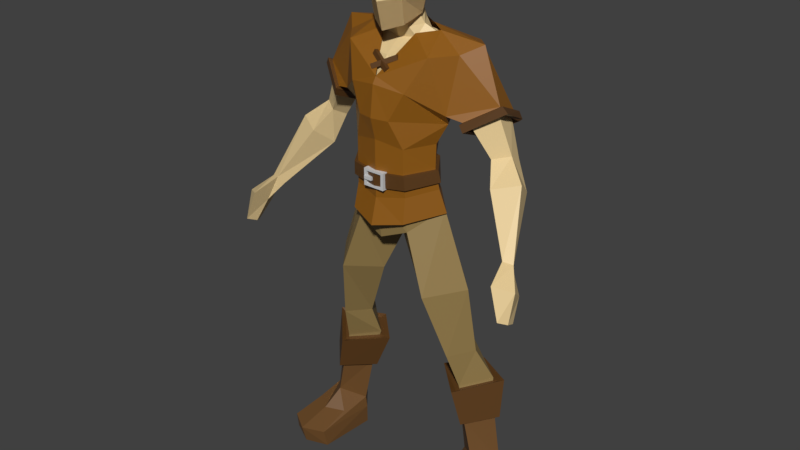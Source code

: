 # Source: grunt-weights.blend  (saved by Blender 4.3.34; exported with 4.5.12 LTS)
import bpy
from mathutils import Matrix  # noqa: F401  (used for matrix-valued properties, if any)

bpy.ops.wm.read_factory_settings(use_empty=True)
scene = bpy.context.scene
scene.name = 'Scene'

# ---- collections
col_collection_1 = bpy.data.collections.new('Collection 1'); scene.collection.children.link(col_collection_1)

# ---- materials (node trees are filled in below, after node groups)
mat_material_005 = bpy.data.materials.new('Material.005')
mat_main = bpy.data.materials.new('Main')
mat_material = bpy.data.materials.new('Material')
mat_main_001 = bpy.data.materials.new('Main.001')
mat_material_001 = bpy.data.materials.new('Material.001')
mat_material_002 = bpy.data.materials.new('Material.002')
mat_material_003 = bpy.data.materials.new('Material.003')

# ---- material node trees
mat_material_005.use_nodes = True; mat_material_005.node_tree.nodes.clear()
_N = mat_material_005.node_tree.nodes; _L = mat_material_005.node_tree.links
n0 = _N.new('ShaderNodeBsdfPrincipled'); n0.name = 'Principled BSDF'; n0.location = (10, 300)
n0.inputs[0].default_value = (0.8002, 0.6019, 0.301, 1.0)
n1 = _N.new('ShaderNodeOutputMaterial'); n1.name = 'Material Output'; n1.location = (300, 300)
_L.new(n0.outputs[0], n1.inputs[0])
n1.is_active_output = True
mat_main.use_nodes = True; mat_main.node_tree.nodes.clear()
_N = mat_main.node_tree.nodes; _L = mat_main.node_tree.links
n0 = _N.new('ShaderNodeBsdfPrincipled'); n0.name = 'Principled BSDF'; n0.location = (10, 300)
n0.inputs[0].default_value = (0.1576, 0.07159, 0.01912, 1.0)
n1 = _N.new('ShaderNodeOutputMaterial'); n1.name = 'Material Output'; n1.location = (300, 300)
_L.new(n0.outputs[0], n1.inputs[0])
n1.is_active_output = True
mat_material.use_nodes = True; mat_material.node_tree.nodes.clear()
_N = mat_material.node_tree.nodes; _L = mat_material.node_tree.links
n0 = _N.new('ShaderNodeBsdfPrincipled'); n0.name = 'Principled BSDF'; n0.location = (10, 300)
n0.inputs[0].default_value = (0.1051, 0.04281, 0.007601, 1.0)
n1 = _N.new('ShaderNodeOutputMaterial'); n1.name = 'Material Output'; n1.location = (300, 300)
_L.new(n0.outputs[0], n1.inputs[0])
n1.is_active_output = True
mat_main_001.use_nodes = True; mat_main_001.node_tree.nodes.clear()
_N = mat_main_001.node_tree.nodes; _L = mat_main_001.node_tree.links
n0 = _N.new('ShaderNodeBsdfPrincipled'); n0.name = 'Principled BSDF'; n0.location = (10, 300)
n0.inputs[0].default_value = (0.2956, 0.2018, 0.0713, 1.0)
n1 = _N.new('ShaderNodeOutputMaterial'); n1.name = 'Material Output'; n1.location = (300, 300)
_L.new(n0.outputs[0], n1.inputs[0])
n1.is_active_output = True
mat_material_001.use_nodes = True; mat_material_001.node_tree.nodes.clear()
_N = mat_material_001.node_tree.nodes; _L = mat_material_001.node_tree.links
n0 = _N.new('ShaderNodeBsdfPrincipled'); n0.name = 'Principled BSDF'; n0.location = (10, 300)
n0.inputs[0].default_value = (0.274, 0.1009, 0.003066, 1.0)
n1 = _N.new('ShaderNodeOutputMaterial'); n1.name = 'Material Output'; n1.location = (300, 300)
_L.new(n0.outputs[0], n1.inputs[0])
n1.is_active_output = True
mat_material_002.use_nodes = True; mat_material_002.node_tree.nodes.clear()
_N = mat_material_002.node_tree.nodes; _L = mat_material_002.node_tree.links
n0 = _N.new('ShaderNodeBsdfPrincipled'); n0.name = 'Principled BSDF'; n0.location = (10, 300)
n0.inputs[0].default_value = (0.1046, 0.04231, 0.007499, 1.0)
n1 = _N.new('ShaderNodeOutputMaterial'); n1.name = 'Material Output'; n1.location = (300, 300)
_L.new(n0.outputs[0], n1.inputs[0])
n1.is_active_output = True
mat_material_003.use_nodes = True; mat_material_003.node_tree.nodes.clear()
_N = mat_material_003.node_tree.nodes; _L = mat_material_003.node_tree.links
n0 = _N.new('ShaderNodeBsdfPrincipled'); n0.name = 'Principled BSDF'; n0.location = (10, 300)
n0.inputs[0].default_value = (0.6266, 0.6266, 0.6266, 1.0)
n1 = _N.new('ShaderNodeOutputMaterial'); n1.name = 'Material Output'; n1.location = (300, 300)
_L.new(n0.outputs[0], n1.inputs[0])
n1.is_active_output = True

# ---- world
world_world = bpy.data.worlds.new('World'); scene.world = world_world
world_world.color = (0.05088, 0.05088, 0.05088)
world_world.use_sun_shadow = False
world_world.sun_shadow_jitter_overblur = 0.0
world_world.cycles.sampling_method = 'MANUAL'

# ---- meshes
me_cube_001 = bpy.data.meshes.new('Cube.001')
me_cube_001.from_pydata([(0.0, -0.6882, 4.381), (0.0, -0.5339, 4.626), (0.206, -0.2363, 4.89), (0.0, 0.05338, 4.764), (0.3566, -0.1931, 4.805), (0.0, -0.363, 4.756), (0.0, -0.4373, 4.938), (0.0, 0.01324, 4.826), (0.0, -0.3999, 4.847), (0.0, -0.05491, 4.938), (0.2088, -0.2831, 4.999), (0.1631, -0.2737, 4.981), (0.0, -0.09226, 5.028), (0.0, -0.5442, 5.674), (0.0, -0.2675, 5.718), (0.2292, -0.2736, 5.654), (0.0, -0.01063, 5.636), (0.0, -0.05445, 5.138), (0.0, -0.6011, 4.863), (0.0, 0.05849, 5.362), (0.305, -0.3164, 5.276), (0.0, -0.6757, 5.146), (0.1594, -0.07641, 5.641), (0.1984, -0.1986, 5.198), (0.1146, -0.1362, 5.004), (0.177, -0.05392, 5.371), (0.7667, -0.1199, 4.741), (0.1783, -0.09894, 4.816), (0.1146, -0.09885, 4.914), (0.1146, -0.4008, 4.959), (0.1783, -0.3234, 4.775), (0.1726, -0.499, 4.924), (0.1146, -0.3635, 4.869), (0.4375, -0.4828, 4.657), (0.1863, -0.5462, 5.182), (0.1726, -0.4781, 5.669), (0.1054, -0.2695, 5.696), (0.0, 0.06804, 5.48), (0.2903, -0.2958, 5.465), (0.0, -0.6354, 5.433), (0.1682, -0.02803, 5.487), (0.1814, -0.53, 5.457), (0.2834, -0.627, 4.343), (0.9866, -0.23, 3.755), (1.141, -0.1218, 3.792), (0.9529, -0.05772, 3.664), (1.107, 0.05043, 3.701), (0.5439, 0.1157, 4.687), (0.7767, -0.3299, 4.113), (0.9814, -0.1618, 4.235), (0.7567, -0.06329, 3.964), (0.9614, 0.1057, 4.086), (1.107, -0.4004, 3.548), (1.354, -0.2602, 3.611), (1.023, -0.1798, 3.375), (1.27, -0.03581, 3.438), (1.429, -0.6276, 3.014), (1.528, -0.5912, 2.993), (1.391, -0.5715, 2.931), (1.49, -0.5351, 2.91), (1.609, -0.934, 2.583), (1.675, -0.8548, 2.548), (1.644, -0.7293, 2.488), (1.591, -0.8085, 2.523), (1.523, -0.6965, 2.75), (1.502, -0.9004, 2.903), (1.681, -0.7761, 2.844), (1.594, -0.5722, 2.69), (0.0, -0.4373, 4.938), (0.2088, -0.2831, 4.999), (0.1631, -0.2737, 4.981), (0.0, -0.6011, 4.863), (0.305, -0.3164, 5.276), (0.0, -0.6757, 5.146), (0.1146, -0.4008, 4.959), (0.1726, -0.499, 4.924), (0.1863, -0.5462, 5.182), (0.2088, -0.2831, 4.999), (0.1631, -0.2737, 4.981), (0.1146, -0.4008, 4.959), (0.0, -0.4373, 4.938), (0.305, -0.3164, 5.276), (0.0, -0.6757, 5.146), (0.1863, -0.5462, 5.182)], [], [(1, 30, 5), (42, 1, 0), (27, 2, 4), (2, 24, 11), (5, 32, 8), (38, 22, 15), (32, 6, 8), (14, 22, 16), (41, 13, 39), (6, 31, 18), (24, 10, 11), (31, 21, 18), (10, 23, 20), (24, 17, 23), (40, 19, 37), (25, 17, 19), (24, 9, 12), (28, 7, 9), (3, 27, 47), (30, 2, 32), (29, 10, 31), (32, 11, 29), (33, 4, 30), (34, 10, 20), (41, 20, 38), (22, 36, 15), (15, 36, 35), (14, 35, 36), (20, 23, 25), (35, 38, 15), (40, 16, 22), (34, 39, 21), (25, 38, 20), (51, 45, 50), (43, 54, 52), (50, 43, 48), (51, 44, 46), (43, 49, 48), (55, 58, 54), (44, 55, 46), (45, 55, 54), (44, 52, 53), (64, 60, 65), (54, 56, 52), (53, 56, 57), (55, 57, 59), (63, 61, 60), (66, 60, 61), (67, 61, 62), (67, 63, 64), (59, 64, 58), (59, 66, 67), (57, 65, 66), (56, 64, 65), (1, 33, 30), (42, 33, 1), (27, 28, 2), (26, 27, 4), (2, 28, 24), (5, 30, 32), (38, 40, 22), (32, 29, 6), (14, 36, 22), (41, 35, 13), (6, 29, 31), (24, 23, 10), (31, 34, 21), (24, 12, 17), (40, 25, 19), (25, 23, 17), (24, 28, 9), (28, 27, 7), (7, 27, 3), (27, 26, 47), (30, 4, 2), (29, 11, 10), (32, 2, 11), (34, 31, 10), (41, 34, 20), (14, 13, 35), (35, 41, 38), (40, 37, 16), (34, 41, 39), (25, 40, 38), (51, 46, 45), (43, 45, 54), (50, 45, 43), (51, 49, 44), (43, 44, 49), (55, 59, 58), (44, 53, 55), (45, 46, 55), (44, 43, 52), (64, 63, 60), (54, 58, 56), (53, 52, 56), (55, 53, 57), (63, 62, 61), (66, 65, 60), (67, 66, 61), (67, 62, 63), (59, 67, 64), (59, 57, 66), (57, 56, 65), (56, 58, 64), (68, 71, 75), (75, 71, 73), (74, 75, 69), (76, 72, 69), (68, 75, 74), (75, 73, 76), (74, 69, 70), (76, 69, 75), (76, 73, 82, 83), (70, 69, 77, 78), (74, 70, 78, 79), (69, 72, 81, 77), (68, 74, 79, 80), (72, 76, 83, 81)])
_ca = me_cube_001.color_attributes.new('Attribute', 'BYTE_COLOR', 'CORNER')
_ca.data.foreach_set('color', [1.0, 1.0, 1.0, 1.0, 1.0, 1.0, 1.0, 1.0, 1.0, 1.0, 1.0, 1.0, 1.0, 1.0, 1.0, 1.0, 1.0, 1.0, 1.0, 1.0, 1.0, 1.0, 1.0, 1.0, 1.0, 1.0, 1.0, 1.0, 1.0, 1.0, 1.0, 1.0, 1.0, 1.0, 1.0, 1.0, 1.0, 1.0, 1.0, 1.0, 1.0, 1.0, 1.0, 1.0, 1.0, 1.0, 1.0, 1.0, 1.0, 1.0, 1.0, 1.0, 1.0, 1.0, 1.0, 1.0, 1.0, 1.0, 1.0, 1.0, 1.0, 1.0, 1.0, 1.0, 1.0, 1.0, 1.0, 1.0, 1.0, 1.0, 1.0, 1.0, 1.0, 1.0, 1.0, 1.0, 1.0, 1.0, 1.0, 1.0, 1.0, 1.0, 1.0, 1.0, 1.0, 1.0, 1.0, 1.0, 1.0, 1.0, 1.0, 1.0, 1.0, 1.0, 1.0, 1.0, 1.0, 1.0, 1.0, 1.0, 1.0, 1.0, 1.0, 1.0, 1.0, 1.0, 1.0, 1.0, 1.0, 1.0, 1.0, 1.0, 1.0, 1.0, 1.0, 1.0, 1.0, 1.0, 1.0, 1.0, 1.0, 1.0, 1.0, 1.0, 1.0, 1.0, 1.0, 1.0, 1.0, 1.0, 1.0, 1.0, 1.0, 1.0, 1.0, 1.0, 1.0, 1.0, 1.0, 1.0, 1.0, 1.0, 1.0, 1.0, 1.0, 1.0, 1.0, 1.0, 1.0, 1.0, 1.0, 1.0, 1.0, 1.0, 1.0, 1.0, 1.0, 1.0, 1.0, 1.0, 1.0, 1.0, 1.0, 1.0, 1.0, 1.0, 1.0, 1.0, 1.0, 1.0, 1.0, 1.0, 1.0, 1.0, 1.0, 1.0, 1.0, 1.0, 1.0, 1.0, 1.0, 1.0, 1.0, 1.0, 1.0, 1.0, 1.0, 1.0, 1.0, 1.0, 1.0, 1.0, 1.0, 1.0, 1.0, 1.0, 1.0, 1.0, 1.0, 1.0, 1.0, 1.0, 1.0, 1.0, 1.0, 1.0, 1.0, 1.0, 1.0, 1.0, 1.0, 1.0, 1.0, 1.0, 1.0, 1.0, 1.0, 1.0, 1.0, 1.0, 1.0, 1.0, 1.0, 1.0, 1.0, 1.0, 1.0, 1.0, 1.0, 1.0, 1.0, 1.0, 1.0, 1.0, 1.0, 1.0, 1.0, 1.0, 1.0, 1.0, 1.0, 1.0, 1.0, 1.0, 1.0, 1.0, 1.0, 1.0, 1.0, 1.0, 1.0, 1.0, 1.0, 1.0, 1.0, 1.0, 1.0, 1.0, 1.0, 1.0, 1.0, 1.0, 1.0, 1.0, 1.0, 1.0, 1.0, 1.0, 1.0, 1.0, 1.0, 1.0, 1.0, 1.0, 1.0, 1.0, 1.0, 1.0, 1.0, 1.0, 1.0, 1.0, 1.0, 1.0, 1.0, 1.0, 1.0, 1.0, 1.0, 1.0, 1.0, 1.0, 1.0, 1.0, 1.0, 1.0, 1.0, 1.0, 1.0, 1.0, 1.0, 1.0, 1.0, 1.0, 1.0, 1.0, 1.0, 1.0, 1.0, 1.0, 1.0, 1.0, 1.0, 1.0, 1.0, 1.0, 1.0, 1.0, 1.0, 1.0, 1.0, 1.0, 1.0, 1.0, 1.0, 1.0, 1.0, 1.0, 1.0, 1.0, 1.0, 1.0, 1.0, 1.0, 1.0, 1.0, 1.0, 1.0, 1.0, 1.0, 1.0, 1.0, 1.0, 1.0, 1.0, 1.0, 1.0, 1.0, 1.0, 1.0, 1.0, 1.0, 1.0, 1.0, 1.0, 1.0, 1.0, 1.0, 1.0, 1.0, 1.0, 1.0, 1.0, 1.0, 1.0, 1.0, 1.0, 1.0, 1.0, 1.0, 1.0, 1.0, 1.0, 1.0, 1.0, 1.0, 1.0, 1.0, 1.0, 1.0, 1.0, 1.0, 1.0, 1.0, 1.0, 1.0, 1.0, 1.0, 1.0, 1.0, 1.0, 1.0, 1.0, 1.0, 1.0, 1.0, 1.0, 1.0, 1.0, 1.0, 1.0, 1.0, 1.0, 1.0, 1.0, 1.0, 1.0, 1.0, 1.0, 1.0, 1.0, 1.0, 1.0, 1.0, 1.0, 1.0, 1.0, 1.0, 1.0, 1.0, 1.0, 1.0, 1.0, 1.0, 1.0, 1.0, 1.0, 1.0, 1.0, 1.0, 1.0, 1.0, 1.0, 1.0, 1.0, 1.0, 1.0, 1.0, 1.0, 1.0, 1.0, 1.0, 1.0, 1.0, 1.0, 1.0, 1.0, 1.0, 1.0, 1.0, 1.0, 1.0, 1.0, 1.0, 1.0, 1.0, 1.0, 1.0, 1.0, 1.0, 1.0, 1.0, 1.0, 1.0, 1.0, 1.0, 1.0, 1.0, 1.0, 1.0, 1.0, 1.0, 1.0, 1.0, 1.0, 1.0, 1.0, 1.0, 1.0, 1.0, 1.0, 1.0, 1.0, 1.0, 1.0, 1.0, 1.0, 1.0, 1.0, 1.0, 1.0, 1.0, 1.0, 1.0, 1.0, 1.0, 1.0, 1.0, 1.0, 1.0, 1.0, 1.0, 1.0, 1.0, 1.0, 1.0, 1.0, 1.0, 1.0, 1.0, 1.0, 1.0, 1.0, 1.0, 1.0, 1.0, 1.0, 1.0, 1.0, 1.0, 1.0, 1.0, 1.0, 1.0, 1.0, 1.0, 1.0, 1.0, 1.0, 1.0, 1.0, 1.0, 1.0, 1.0, 1.0, 1.0, 1.0, 1.0, 1.0, 1.0, 1.0, 1.0, 1.0, 1.0, 1.0, 1.0, 1.0, 1.0, 1.0, 1.0, 1.0, 1.0, 1.0, 1.0, 1.0, 1.0, 1.0, 1.0, 1.0, 1.0, 1.0, 1.0, 1.0, 1.0, 1.0, 1.0, 1.0, 1.0, 1.0, 1.0, 1.0, 1.0, 1.0, 1.0, 1.0, 1.0, 1.0, 1.0, 1.0, 1.0, 1.0, 1.0, 1.0, 1.0, 1.0, 1.0, 1.0, 1.0, 1.0, 1.0, 1.0, 1.0, 1.0, 1.0, 1.0, 1.0, 1.0, 1.0, 1.0, 1.0, 1.0, 1.0, 1.0, 1.0, 1.0, 1.0, 1.0, 1.0, 1.0, 1.0, 1.0, 1.0, 1.0, 1.0, 1.0, 1.0, 1.0, 1.0, 1.0, 1.0, 1.0, 1.0, 1.0, 1.0, 1.0, 1.0, 1.0, 1.0, 1.0, 1.0, 1.0, 1.0, 1.0, 1.0, 1.0, 1.0, 1.0, 1.0, 1.0, 1.0, 1.0, 1.0, 1.0, 1.0, 1.0, 1.0, 1.0, 1.0, 1.0, 1.0, 1.0, 1.0, 1.0, 1.0, 1.0, 1.0, 1.0, 1.0, 1.0, 1.0, 1.0, 1.0, 1.0, 1.0, 1.0, 1.0, 1.0, 1.0, 1.0, 1.0, 1.0, 1.0, 1.0, 1.0, 1.0, 1.0, 1.0, 1.0, 1.0, 1.0, 1.0, 1.0, 1.0, 1.0, 1.0, 1.0, 1.0, 1.0, 1.0, 1.0, 1.0, 1.0, 1.0, 1.0, 1.0, 1.0, 1.0, 1.0, 1.0, 1.0, 1.0, 1.0, 1.0, 1.0, 1.0, 1.0, 1.0, 1.0, 1.0, 1.0, 1.0, 1.0, 1.0, 1.0, 1.0, 1.0, 1.0, 1.0, 1.0, 1.0, 1.0, 1.0, 1.0, 1.0, 1.0, 1.0, 1.0, 1.0, 1.0, 1.0, 1.0, 1.0, 1.0, 1.0, 1.0, 1.0, 1.0, 1.0, 1.0, 1.0, 1.0, 1.0, 1.0, 1.0, 1.0, 1.0, 1.0, 1.0, 1.0, 1.0, 1.0, 1.0, 1.0, 1.0, 1.0, 1.0, 1.0, 1.0, 1.0, 1.0, 1.0, 1.0, 1.0, 1.0, 1.0, 1.0, 1.0, 1.0, 1.0, 1.0, 1.0, 1.0, 1.0, 1.0, 1.0, 1.0, 1.0, 1.0, 1.0, 1.0, 1.0, 1.0, 1.0, 1.0, 1.0, 1.0, 1.0, 1.0, 1.0, 1.0, 1.0, 1.0, 1.0, 1.0, 1.0, 1.0, 1.0, 1.0, 1.0, 1.0, 1.0, 1.0, 1.0, 1.0, 1.0, 1.0, 1.0, 1.0, 1.0, 1.0, 1.0, 1.0, 1.0, 1.0, 1.0, 1.0, 1.0, 1.0, 1.0, 1.0, 1.0, 1.0, 1.0, 1.0, 1.0, 1.0, 1.0, 1.0, 1.0, 1.0, 1.0, 1.0, 1.0, 1.0, 1.0, 1.0, 1.0, 1.0, 1.0, 1.0, 1.0, 1.0, 1.0, 1.0, 1.0, 1.0, 1.0, 1.0, 1.0, 1.0, 1.0, 1.0, 1.0, 1.0, 1.0, 1.0, 1.0, 1.0, 1.0, 1.0, 1.0, 1.0, 1.0, 1.0, 1.0, 1.0, 1.0, 1.0, 1.0, 1.0, 1.0, 1.0, 1.0, 1.0, 1.0, 1.0, 1.0, 1.0, 1.0, 1.0, 1.0, 1.0, 1.0, 1.0, 1.0, 1.0, 1.0, 1.0, 1.0, 1.0, 1.0, 1.0, 1.0, 1.0, 1.0, 1.0, 1.0, 1.0, 1.0, 1.0, 1.0, 1.0, 1.0, 1.0, 1.0, 1.0, 1.0, 1.0, 1.0, 1.0, 1.0, 1.0, 1.0, 1.0, 1.0, 1.0, 1.0, 1.0, 1.0, 1.0, 1.0, 1.0, 1.0, 1.0, 1.0, 1.0, 1.0, 1.0, 1.0, 1.0, 1.0, 1.0, 1.0, 1.0, 1.0, 1.0, 1.0, 1.0, 1.0, 1.0, 1.0, 1.0, 1.0, 1.0, 1.0, 1.0, 1.0, 1.0, 1.0, 1.0, 1.0, 1.0, 1.0, 1.0, 1.0, 1.0, 1.0, 1.0, 1.0, 1.0, 1.0, 1.0, 1.0, 1.0, 1.0, 1.0, 1.0, 1.0, 1.0, 1.0, 1.0, 1.0, 1.0, 1.0, 1.0, 1.0, 1.0, 1.0, 1.0, 1.0, 1.0, 1.0, 1.0, 1.0, 1.0, 1.0, 1.0, 1.0, 1.0, 1.0, 1.0, 1.0, 1.0, 1.0, 1.0, 1.0, 1.0, 1.0, 1.0, 1.0, 1.0, 1.0, 1.0, 1.0, 1.0, 1.0, 1.0, 1.0, 1.0, 1.0, 1.0, 1.0, 1.0, 1.0, 1.0, 1.0, 1.0, 1.0, 1.0, 1.0, 1.0, 1.0, 1.0, 1.0, 1.0, 1.0, 1.0, 1.0, 1.0, 1.0, 1.0, 1.0, 1.0, 1.0, 1.0, 1.0, 1.0, 1.0, 1.0, 1.0, 1.0, 1.0, 1.0, 1.0, 1.0, 1.0, 1.0, 1.0, 1.0, 1.0, 1.0, 1.0, 1.0, 1.0, 1.0, 1.0, 1.0, 1.0, 1.0, 1.0, 1.0, 1.0, 1.0, 1.0, 1.0, 1.0, 1.0, 1.0, 1.0, 1.0, 1.0, 1.0, 1.0, 1.0, 1.0, 1.0, 1.0, 1.0, 1.0, 1.0, 1.0, 1.0, 1.0, 1.0, 1.0, 1.0, 1.0, 1.0, 1.0, 1.0, 1.0, 1.0, 1.0, 1.0, 1.0, 1.0, 1.0, 1.0, 1.0, 1.0, 1.0, 1.0, 1.0, 1.0, 1.0, 1.0, 1.0, 1.0, 1.0, 1.0, 1.0, 1.0, 1.0, 1.0, 1.0, 1.0, 1.0, 1.0, 1.0, 1.0, 1.0, 1.0, 1.0, 1.0, 1.0, 1.0, 1.0, 1.0, 1.0, 1.0, 1.0, 1.0, 1.0, 1.0, 1.0, 1.0, 1.0, 1.0, 1.0, 1.0, 1.0, 1.0, 1.0, 1.0, 1.0, 1.0, 1.0, 1.0, 1.0, 1.0, 1.0, 1.0, 1.0, 1.0, 1.0, 1.0, 1.0, 1.0, 1.0, 1.0, 1.0, 1.0, 1.0, 1.0, 1.0, 1.0, 1.0, 1.0, 1.0, 1.0, 1.0, 1.0, 1.0, 1.0, 1.0, 1.0, 1.0, 1.0, 1.0, 1.0, 1.0, 1.0, 1.0, 1.0, 1.0, 1.0, 1.0, 1.0, 1.0, 1.0, 1.0, 1.0, 1.0, 1.0, 1.0, 1.0, 1.0, 1.0, 1.0, 1.0, 1.0, 1.0, 1.0, 1.0, 1.0, 1.0, 1.0, 1.0, 1.0, 1.0, 1.0, 1.0, 1.0, 1.0, 1.0, 1.0, 1.0, 1.0, 1.0, 1.0, 1.0, 1.0, 1.0, 1.0, 1.0, 1.0, 1.0, 1.0, 1.0, 1.0, 1.0, 1.0, 1.0, 1.0, 1.0, 1.0, 1.0, 1.0, 1.0, 1.0, 1.0, 1.0, 1.0, 1.0, 1.0, 1.0, 1.0, 1.0, 1.0, 1.0, 1.0, 1.0, 1.0, 1.0, 1.0, 1.0, 1.0, 1.0, 1.0, 1.0, 1.0, 1.0, 1.0, 1.0, 1.0, 1.0, 1.0, 1.0, 1.0, 1.0, 1.0, 1.0, 1.0, 1.0, 1.0, 1.0, 1.0, 1.0, 1.0, 1.0, 1.0, 1.0, 1.0, 1.0, 1.0, 1.0, 1.0, 1.0, 1.0, 1.0, 1.0, 1.0, 1.0, 1.0, 1.0, 1.0, 1.0, 1.0, 1.0, 1.0, 1.0, 1.0, 1.0, 1.0, 1.0, 1.0, 1.0, 1.0, 1.0, 1.0, 1.0, 1.0, 1.0, 1.0, 1.0, 1.0, 1.0, 1.0, 1.0, 1.0, 1.0, 1.0, 1.0, 1.0, 1.0, 1.0, 1.0, 1.0, 1.0, 1.0, 1.0, 1.0, 1.0, 1.0, 1.0, 1.0, 1.0, 1.0, 1.0, 1.0, 1.0, 1.0, 1.0, 1.0, 1.0, 1.0, 1.0, 1.0, 1.0, 1.0, 1.0, 1.0, 1.0, 1.0, 1.0, 1.0, 1.0, 1.0, 1.0, 1.0, 1.0, 1.0, 1.0, 1.0, 1.0, 1.0, 1.0, 1.0, 1.0, 1.0, 1.0, 1.0, 1.0, 1.0, 1.0, 1.0, 1.0, 1.0, 1.0, 1.0, 1.0, 1.0, 1.0, 1.0, 1.0, 1.0, 1.0, 1.0, 1.0, 1.0, 1.0, 1.0, 1.0, 1.0, 1.0, 1.0, 1.0, 1.0, 1.0, 1.0, 1.0, 1.0, 1.0, 1.0, 1.0, 1.0, 1.0, 1.0, 1.0, 1.0, 1.0, 1.0, 1.0, 1.0, 1.0, 1.0, 1.0, 1.0, 1.0, 1.0, 1.0, 1.0, 1.0, 1.0, 1.0, 1.0, 1.0, 1.0, 1.0, 1.0, 1.0, 1.0, 1.0, 1.0, 1.0, 1.0, 1.0, 1.0, 1.0, 1.0, 1.0, 1.0, 1.0, 1.0, 1.0, 1.0, 1.0, 1.0, 1.0, 1.0, 1.0, 1.0])
me_cube_001.materials.append(mat_material_005)
me_cube_001.use_remesh_preserve_volume = False
me_cube_001.use_remesh_preserve_attributes = False
me_cube_001.use_mirror_vertex_groups = False
me_cube_001.update()
me_cube_002 = bpy.data.meshes.new('Cube.002')
me_cube_002.from_pydata([(1.141, -0.0761, 0.2733), (1.057, -0.03817, 1.228), (0.9257, -0.3097, 0.3884), (0.7561, -0.3632, 1.144), (0.8958, 0.1013, 0.4289), (0.6991, 0.1645, 1.204), (0.7094, -0.1107, 0.254), (0.4441, -0.07367, 1.169), (1.057, -0.07967, 0.8283), (0.839, -0.3204, 0.7819), (0.6131, -0.08422, 0.7901), (0.8235, 0.1689, 0.8993), (0.9585, -0.2571, -0.1093), (1.188, -0.04495, -0.07999), (0.6983, -0.09953, -0.08248), (0.9264, 0.1349, -0.07788), (0.9718, -0.5156, 0.2157), (1.153, -0.3933, 0.2176), (0.763, -0.4279, 0.2099), (1.007, -0.8062, -0.09261), (1.249, -0.6775, -0.08295), (0.7474, -0.731, -0.08435), (1.183, -0.05814, 0.145), (0.9156, 0.1509, 0.1335), (0.6888, -0.1123, 0.1353), (1.235, -0.7156, 0.1107), (0.7636, -0.7666, 0.1091), (1.011, -0.8603, 0.1083), (1.125, -0.08578, 0.8354), (1.122, -0.03009, 1.264), (0.7518, -0.4347, 1.162), (0.3776, -0.0718, 1.173), (0.6862, 0.228, 1.222), (0.8452, -0.3883, 0.7736), (0.5492, -0.09058, 0.7656), (0.8269, 0.2372, 0.8922), (-1.141, -0.0761, 0.2733), (-1.057, -0.03817, 1.228), (-0.9257, -0.3097, 0.3884), (-0.7561, -0.3632, 1.144), (-0.8958, 0.1013, 0.4289), (-0.6991, 0.1645, 1.204), (-0.7094, -0.1107, 0.254), (-0.4441, -0.07367, 1.169), (-1.057, -0.07967, 0.8283), (-0.839, -0.3204, 0.7819), (-0.6131, -0.08422, 0.7901), (-0.8235, 0.1689, 0.8993), (-0.9585, -0.2571, -0.1093), (-1.188, -0.04495, -0.07999), (-0.6983, -0.09953, -0.08248), (-0.9264, 0.1349, -0.07788), (-0.9718, -0.5156, 0.2157), (-1.153, -0.3933, 0.2176), (-0.763, -0.4279, 0.2099), (-1.007, -0.8062, -0.09261), (-1.249, -0.6775, -0.08295), (-0.7474, -0.731, -0.08435), (-1.183, -0.05814, 0.145), (-0.9156, 0.1509, 0.1335), (-0.6888, -0.1123, 0.1353), (-1.235, -0.7156, 0.1107), (-0.7636, -0.7666, 0.1091), (-1.011, -0.8603, 0.1083), (-1.125, -0.08578, 0.8354), (-1.122, -0.03009, 1.264), (-0.7518, -0.4347, 1.162), (-0.3776, -0.0718, 1.173), (-0.6862, 0.228, 1.222), (-0.8452, -0.3883, 0.7736), (-0.5492, -0.09058, 0.7656), (-0.8269, 0.2372, 0.8922)], [], [(8, 11, 35, 28), (10, 9, 33, 34), (5, 1, 29, 32), (1, 3, 30, 29), (23, 22, 13, 15), (4, 11, 8, 0), (6, 10, 11, 4), (2, 9, 10, 6), (0, 8, 9, 2), (12, 14, 15, 13), (24, 14, 21, 26), (14, 12, 19, 21), (24, 23, 15, 14), (27, 26, 21, 19), (25, 27, 19, 20), (22, 0, 17, 25), (2, 6, 18, 16), (0, 2, 16, 17), (12, 13, 20, 19), (13, 22, 25, 20), (17, 16, 27, 25), (16, 18, 26, 27), (6, 4, 23, 24), (6, 24, 26, 18), (4, 0, 22, 23), (1, 5, 7, 3), (28, 29, 30, 33), (33, 30, 31, 34), (34, 31, 32, 35), (35, 32, 29, 28), (3, 7, 31, 30), (9, 8, 28, 33), (7, 5, 32, 31), (11, 10, 34, 35), (44, 64, 71, 47), (46, 70, 69, 45), (41, 68, 65, 37), (37, 65, 66, 39), (59, 51, 49, 58), (40, 36, 44, 47), (42, 40, 47, 46), (38, 42, 46, 45), (36, 38, 45, 44), (48, 49, 51, 50), (60, 62, 57, 50), (50, 57, 55, 48), (60, 50, 51, 59), (63, 55, 57, 62), (61, 56, 55, 63), (58, 61, 53, 36), (38, 52, 54, 42), (36, 53, 52, 38), (48, 55, 56, 49), (49, 56, 61, 58), (53, 61, 63, 52), (52, 63, 62, 54), (42, 60, 59, 40), (42, 54, 62, 60), (40, 59, 58, 36), (37, 39, 43, 41), (64, 69, 66, 65), (69, 70, 67, 66), (70, 71, 68, 67), (71, 64, 65, 68), (39, 66, 67, 43), (45, 69, 64, 44), (43, 67, 68, 41), (47, 71, 70, 46)])
me_cube_002.polygons.foreach_set('material_index', [1, 1, 1, 1, 0, 0, 0, 0, 0, 0, 0, 0, 0, 0, 0, 0, 0, 0, 0, 0, 0, 0, 0, 0, 0, 1, 1, 1, 1, 1, 1, 1, 1, 1, 1, 1, 1, 1, 0, 0, 0, 0, 0, 0, 0, 0, 0, 0, 0, 0, 0, 0, 0, 0, 0, 0, 0, 0, 0, 1, 1, 1, 1, 1, 1, 1, 1, 1])
me_cube_002.materials.append(mat_main)
me_cube_002.materials.append(mat_material)
me_cube_002.use_remesh_preserve_volume = False
me_cube_002.use_remesh_preserve_attributes = False
me_cube_002.use_mirror_vertex_groups = False
me_cube_002.update()
me_cube_003 = bpy.data.meshes.new('Cube.003')
me_cube_003.from_pydata([(1.002, -0.05203, 1.255), (0.7582, -0.3137, 1.18), (0.7062, 0.1088, 1.249), (0.49, -0.0827, 1.222), (0.8657, -0.1864, 1.597), (0.6871, -0.4434, 1.574), (0.5058, -0.2111, 1.565), (0.6825, 0.01721, 1.589), (0.808, -0.2732, 2.324), (0.5178, -0.6403, 2.282), (0.2229, -0.3345, 2.242), (0.515, 0.03856, 2.285), (0.521, -0.2961, 3.128), (0.2996, -0.6049, 2.92), (0.0, -0.2944, 2.707), (0.2926, 0.009715, 2.924), (1.003, -0.08902, 0.8216), (0.8401, -0.2663, 0.7818), (0.6657, -0.0907, 0.8031), (0.8248, 0.1155, 0.9048), (0.4703, -0.3477, 3.348), (0.0, -0.6916, 3.245), (0.0, -0.04836, 3.427), (0.0, -0.6348, 2.791), (0.0, 0.03324, 3.103), (0.2344, -0.1149, 3.389), (0.2848, -0.6123, 3.293)], [], [(16, 0, 1, 17), (17, 1, 3, 18), (18, 3, 2, 19), (19, 2, 0, 16), (2, 3, 6, 7), (7, 6, 10, 11), (1, 0, 4, 5), (0, 2, 7, 4), (3, 1, 5, 6), (8, 11, 15, 12), (5, 4, 8, 9), (4, 7, 11, 8), (6, 5, 9, 10), (10, 9, 13, 14), (11, 10, 14, 15), (9, 8, 12, 13), (12, 15, 25, 20), (13, 23, 14), (24, 15, 14), (26, 13, 12, 20), (21, 23, 13, 26), (25, 15, 24, 22), (22, 21, 25), (21, 26, 25), (25, 26, 20)])
me_cube_003.materials.append(mat_main_001)
me_cube_003.use_remesh_preserve_volume = False
me_cube_003.use_remesh_preserve_attributes = False
me_cube_003.use_mirror_vertex_groups = False
me_cube_003.update()
me_cube_004 = bpy.data.meshes.new('Cube.004')
me_cube_004.from_pydata([(0.4879, -0.3483, 3.344), (0.458, -0.3753, 3.555), (0.4658, -0.3767, 3.816), (0.6036, -0.4224, 4.135), (0.5726, -0.3414, 4.029), (0.6444, -0.2921, 4.69), (0.3688, -0.2112, 4.851), (0.8005, -0.1226, 4.779), (0.186, -0.08375, 4.865), (0.1843, -0.35, 4.818), (0.4626, -0.5193, 4.683), (0.3086, -0.6712, 4.349), (0.4961, 0.06971, 4.342), (0.4436, -0.04943, 4.112), (0.2868, -0.1434, 3.569), (0.2441, -0.1002, 3.387), (0.3327, -0.1509, 3.842), (0.1721, -0.728, 4.068), (0.2939, -0.6264, 3.293), (0.2796, -0.6426, 3.788), (0.2792, -0.642, 3.532), (0.5559, 0.1588, 4.712), (0.757, -0.3752, 4.1), (1.024, -0.1738, 4.26), (0.721, -0.04006, 3.936), (0.971, 0.156, 4.086), (0.4879, -0.3483, 3.344), (0.2441, -0.1002, 3.387), (0.2939, -0.6264, 3.293), (0.5591, -0.3171, 3.1), (0.2448, 0.002759, 3.155), (0.309, -0.6758, 3.034), (0.4778, -0.3574, 3.415), (0.2585, -0.1148, 3.449), (0.289, -0.6317, 3.374), (-0.4879, -0.3483, 3.344), (0.0, -0.7076, 3.245), (0.0, -0.03186, 3.428), (-0.458, -0.3753, 3.555), (0.0, -0.7131, 3.563), (0.0, -0.07826, 3.593), (-0.4658, -0.3767, 3.816), (0.0, -0.7151, 3.849), (0.0, -0.005621, 3.863), (-0.6036, -0.4224, 4.135), (0.0, -0.7364, 4.395), (0.0, 0.1743, 4.452), (0.0, 0.1271, 4.167), (-0.5726, -0.3414, 4.029), (0.0, -0.7733, 4.075), (-0.6444, -0.2921, 4.69), (0.0, -0.6941, 4.461), (0.0, 0.09446, 4.794), (-0.3688, -0.2112, 4.851), (0.0, 0.03344, 4.873), (-0.8005, -0.1226, 4.779), (-0.186, -0.08375, 4.865), (-0.1843, -0.35, 4.818), (-0.4626, -0.5193, 4.683), (-0.3086, -0.6712, 4.349), (-0.4961, 0.06971, 4.342), (-0.4436, -0.04943, 4.112), (-0.2868, -0.1434, 3.569), (-0.2441, -0.1002, 3.387), (-0.3327, -0.1509, 3.842), (-0.1721, -0.728, 4.068), (-0.2939, -0.6264, 3.293), (-0.2796, -0.6426, 3.788), (-0.2792, -0.642, 3.532), (-0.5559, 0.1588, 4.712), (-0.757, -0.3752, 4.1), (-1.024, -0.1738, 4.26), (-0.721, -0.04006, 3.936), (-0.971, 0.156, 4.086), (-0.4879, -0.3483, 3.344), (0.0, -0.7076, 3.245), (0.0, -0.03186, 3.428), (-0.2441, -0.1002, 3.387), (-0.2939, -0.6264, 3.293), (-0.5591, -0.3171, 3.1), (0.0, -0.7804, 2.972), (0.0, 0.09084, 3.208), (-0.2448, 0.002759, 3.155), (-0.309, -0.6758, 3.034), (0.0, -0.04752, 3.484), (-0.4778, -0.3574, 3.415), (0.0, -0.7094, 3.353), (-0.2585, -0.1148, 3.449), (-0.289, -0.6317, 3.374), (-0.07487, -0.6626, 4.505), (-0.09875, -0.6584, 4.548), (-0.08348, -0.6246, 4.496), (-0.1074, -0.6204, 4.54), (0.1516, -0.56, 4.612), (0.1278, -0.5558, 4.656), (0.143, -0.5221, 4.604), (0.1191, -0.5179, 4.647), (0.07487, -0.6626, 4.505), (0.09875, -0.6584, 4.548), (0.08348, -0.6246, 4.496), (0.1074, -0.6204, 4.54), (-0.1516, -0.56, 4.612), (-0.1278, -0.5558, 4.656), (-0.143, -0.5221, 4.604), (-0.1191, -0.5179, 4.647), (0.7335, 0.1129, 4.214), (0.757, -0.3752, 4.1), (1.024, -0.1738, 4.26), (0.721, -0.04006, 3.936), (0.971, 0.156, 4.086), (0.8001, -0.366, 4.029), (1.068, -0.1646, 4.189), (0.7641, -0.03087, 3.865), (1.014, 0.1652, 4.015), (1.063, -0.1946, 4.281), (0.9848, 0.2003, 4.101), (0.6798, -0.03017, 3.912), (0.7534, -0.4228, 4.091), (1.109, -0.1731, 4.213), (1.016, 0.2131, 4.023), (0.7257, -0.009581, 3.844), (0.7844, -0.4093, 4.013), (-0.757, -0.3752, 4.1), (-1.024, -0.1738, 4.26), (-0.721, -0.04006, 3.936), (-0.971, 0.156, 4.086), (-0.8001, -0.366, 4.029), (-1.068, -0.1646, 4.189), (-0.7641, -0.03087, 3.865), (-1.014, 0.1652, 4.015), (-1.063, -0.1946, 4.281), (-0.9848, 0.2003, 4.101), (-0.6798, -0.03017, 3.912), (-0.7534, -0.4228, 4.091), (-1.109, -0.1731, 4.213), (-1.016, 0.2131, 4.023), (-0.7257, -0.009581, 3.844), (-0.7844, -0.4093, 4.013), (0.493, -0.3747, 3.553), (0.3133, -0.1196, 3.571), (0.3051, -0.6654, 3.528), (0.5112, -0.3577, 3.425), (0.2834, -0.09097, 3.461), (0.3149, -0.6554, 3.383), (-0.493, -0.3747, 3.553), (0.0, -0.7381, 3.516), (0.0, -0.05218, 3.596), (-0.3133, -0.1196, 3.571), (-0.3051, -0.6654, 3.528), (0.0, -0.02395, 3.496), (-0.5112, -0.3577, 3.425), (0.0, -0.7347, 3.362), (-0.2834, -0.09097, 3.461), (-0.3149, -0.6554, 3.383), (-0.1059, -0.756, 3.427), (-0.1059, -0.756, 3.461), (-0.1059, -0.6169, 3.427), (-0.1059, -0.6169, 3.461), (-0.01878, -0.756, 3.427), (-0.01878, -0.756, 3.461), (-0.01878, -0.6169, 3.427), (-0.01878, -0.6169, 3.461), (-0.08718, -0.7414, 3.378), (-0.08718, -0.7414, 3.511), (-0.08718, -0.6314, 3.378), (-0.08718, -0.6314, 3.511), (0.08718, -0.7414, 3.378), (0.08718, -0.7414, 3.511), (0.08718, -0.6314, 3.378), (0.08718, -0.6314, 3.511), (-0.1172, -0.7414, 3.355), (-0.1172, -0.7414, 3.534), (-0.1172, -0.6314, 3.534), (-0.1172, -0.6314, 3.355), (0.1172, -0.6314, 3.355), (0.1172, -0.6314, 3.534), (0.1172, -0.7414, 3.534), (0.1172, -0.7414, 3.355)], [], [(14, 2, 1), (86, 20, 39), (32, 14, 1), (39, 19, 42), (17, 45, 49), (13, 3, 4), (16, 4, 2), (42, 17, 49), (10, 9, 51), (11, 51, 45), (7, 6, 5), (52, 8, 21), (10, 6, 9), (10, 3, 5), (12, 47, 46), (15, 84, 33), (13, 43, 47), (16, 40, 43), (11, 4, 3), (34, 0, 32), (19, 1, 2), (19, 4, 17), (46, 21, 12), (21, 23, 25), (3, 24, 22), (12, 105, 25, 24), (3, 23, 5), (23, 7, 5), (37, 27, 76), (0, 28, 26), (15, 26, 27), (18, 75, 28), (27, 81, 76), (75, 31, 28), (28, 29, 26), (26, 30, 27), (34, 1, 20), (33, 40, 14), (0, 33, 32), (18, 86, 36), (14, 16, 2), (86, 34, 20), (32, 33, 14), (39, 20, 19), (17, 11, 45), (13, 12, 3), (16, 13, 4), (42, 19, 17), (11, 10, 51), (7, 8, 6), (54, 8, 52), (8, 7, 21), (10, 5, 6), (10, 11, 3), (12, 13, 47), (15, 37, 84), (13, 16, 43), (16, 14, 40), (11, 17, 4), (34, 18, 0), (19, 20, 1), (19, 2, 4), (46, 52, 21), (21, 7, 23), (3, 12, 24), (12, 21, 25, 105), (3, 22, 23), (37, 15, 27), (0, 18, 28), (15, 0, 26), (18, 36, 75), (27, 30, 81), (75, 80, 31), (28, 31, 29), (26, 29, 30), (34, 32, 1), (33, 84, 40), (0, 15, 33), (18, 34, 86), (62, 38, 41), (86, 39, 68), (85, 38, 62), (39, 42, 67), (65, 49, 45), (61, 48, 44), (64, 41, 48), (42, 49, 65), (58, 51, 57), (59, 45, 51), (55, 50, 53), (52, 69, 56), (58, 57, 53), (58, 50, 44), (60, 46, 47), (63, 87, 84), (61, 47, 43), (64, 43, 40), (59, 44, 48), (88, 85, 35), (67, 41, 38), (67, 65, 48), (46, 60, 69), (69, 73, 71), (44, 70, 72), (60, 72, 73), (44, 50, 71), (71, 50, 55), (37, 76, 77), (35, 74, 78), (63, 77, 74), (66, 78, 75), (77, 76, 81), (75, 78, 83), (78, 74, 79), (74, 77, 82), (88, 68, 38), (87, 62, 40), (35, 85, 87), (66, 36, 86), (62, 41, 64), (86, 68, 88), (85, 62, 87), (39, 67, 68), (65, 45, 59), (61, 44, 60), (64, 48, 61), (42, 65, 67), (59, 51, 58), (55, 53, 56), (54, 52, 56), (56, 69, 55), (58, 53, 50), (58, 44, 59), (60, 47, 61), (63, 84, 37), (61, 43, 64), (64, 40, 62), (59, 48, 65), (88, 35, 66), (67, 38, 68), (67, 48, 41), (46, 69, 52), (69, 71, 55), (44, 72, 60), (60, 73, 69), (44, 71, 70), (37, 77, 63), (35, 78, 66), (63, 74, 35), (66, 75, 36), (77, 81, 82), (75, 83, 80), (78, 79, 83), (74, 82, 79), (88, 38, 85), (87, 40, 84), (35, 87, 63), (66, 86, 88), (89, 90, 92, 91), (91, 92, 96, 95), (95, 96, 94, 93), (93, 94, 90, 89), (91, 95, 93, 89), (96, 92, 90, 94), (97, 98, 100, 99), (99, 100, 104, 103), (103, 104, 102, 101), (101, 102, 98, 97), (99, 103, 101, 97), (104, 100, 98, 102), (108, 112, 113, 109), (109, 113, 111, 107), (107, 111, 110, 106), (106, 110, 112, 108), (116, 115, 119, 120), (115, 114, 118, 119), (114, 117, 121, 118), (117, 116, 120, 121), (112, 110, 121, 120), (107, 106, 117, 114), (106, 108, 116, 117), (113, 112, 120, 119), (111, 113, 119, 118), (108, 109, 115, 116), (109, 107, 114, 115), (110, 111, 118, 121), (124, 125, 129, 128), (125, 123, 127, 129), (123, 122, 126, 127), (122, 124, 128, 126), (132, 136, 135, 131), (131, 135, 134, 130), (130, 134, 137, 133), (133, 137, 136, 132), (128, 136, 137, 126), (123, 130, 133, 122), (122, 133, 132, 124), (129, 135, 136, 128), (127, 134, 135, 129), (124, 132, 131, 125), (125, 131, 130, 123), (126, 137, 134, 127), (151, 143, 140, 145), (141, 142, 139, 138), (140, 143, 141, 138), (139, 142, 149, 146), (140, 138, 139, 146, 145), (143, 151, 149, 142, 141), (151, 145, 148, 153), (150, 144, 147, 152), (148, 144, 150, 153), (147, 146, 149, 152), (148, 145, 146, 147, 144), (153, 150, 152, 149, 151), (154, 155, 157, 156), (156, 157, 161, 160), (160, 161, 159, 158), (158, 159, 155, 154), (156, 160, 158, 154), (161, 157, 155, 159), (170, 171, 172, 173), (168, 164, 162, 166), (174, 175, 176, 177), (168, 166, 167, 169), (173, 174, 177, 170), (175, 172, 171, 176), (162, 163, 171, 170), (165, 164, 173, 172), (164, 168, 174, 173), (169, 165, 172, 175), (168, 169, 175, 174), (167, 166, 177, 176), (166, 162, 170, 177), (163, 167, 176, 171), (162, 164, 165, 163), (165, 169, 167, 163)])
me_cube_004.polygons.foreach_set('material_index', [0, 0, 0, 0, 0, 0, 0, 0, 0, 0, 0, 0, 0, 0, 0, 0, 0, 0, 0, 0, 0, 0, 0, 0, 0, 0, 0, 0, 0, 0, 0, 0, 0, 0, 0, 0, 0, 0, 0, 0, 0, 0, 0, 0, 0, 0, 0, 0, 0, 0, 0, 0, 0, 0, 0, 0, 0, 0, 0, 0, 0, 0, 0, 0, 0, 0, 0, 0, 0, 0, 0, 0, 0, 0, 0, 0, 0, 0, 0, 0, 0, 0, 0, 0, 0, 0, 0, 0, 0, 0, 0, 0, 0, 0, 0, 0, 0, 0, 0, 0, 0, 0, 0, 0, 0, 0, 0, 0, 0, 0, 0, 0, 0, 0, 0, 0, 0, 0, 0, 0, 0, 0, 0, 0, 0, 0, 0, 0, 0, 0, 0, 0, 0, 0, 0, 0, 0, 0, 0, 0, 0, 0, 0, 0, 0, 0, 0, 0, 0, 0, 0, 0, 0, 0, 0, 0, 0, 0, 1, 1, 1, 1, 1, 1, 1, 1, 1, 1, 1, 1, 1, 1, 1, 1, 1, 1, 1, 1, 1, 1, 1, 1, 1, 1, 1, 1, 1, 1, 1, 1, 1, 1, 1, 1, 1, 1, 1, 1, 1, 1, 1, 1, 1, 1, 1, 1, 1, 1, 1, 1, 1, 1, 1, 1, 2, 2, 2, 2, 2, 2, 2, 2, 2, 2, 2, 2, 2, 2, 2, 2, 2, 2, 2, 2, 2, 2])
_uv = me_cube_004.uv_layers.new(name='UVMap')
_uv.uv.foreach_set('vector', [0.0, 0.0, 0.0, 0.0, 0.0, 0.0, 0.0, 0.0, 0.0, 0.0, 0.0, 0.0, 0.0, 0.0, 0.0, 0.0, 0.0, 0.0, 0.0, 0.0, 0.0, 0.0, 0.0, 0.0, 0.0, 0.0, 0.0, 0.0, 0.0, 0.0, 0.0, 0.0, 0.0, 0.0, 0.0, 0.0, 0.0, 0.0, 0.0, 0.0, 0.0, 0.0, 0.0, 0.0, 0.0, 0.0, 0.0, 0.0, 0.0, 0.0, 0.0, 0.0, 0.0, 0.0, 0.0, 0.0, 0.0, 0.0, 0.0, 0.0, 0.0, 0.0, 0.0, 0.0, 0.0, 0.0, 0.0, 0.0, 0.0, 0.0, 0.0, 0.0, 0.0, 0.0, 0.0, 0.0, 0.0, 0.0, 0.0, 0.0, 0.0, 0.0, 0.0, 0.0, 0.0, 0.0, 0.0, 0.0, 0.0, 0.0, 0.0, 0.0, 0.0, 0.0, 0.0, 0.0, 0.0, 0.0, 0.0, 0.0, 0.0, 0.0, 0.0, 0.0, 0.0, 0.0, 0.0, 0.0, 0.0, 0.0, 0.0, 0.0, 0.0, 0.0, 0.0, 0.0, 0.0, 0.0, 0.0, 0.0, 0.0, 0.0, 0.0, 0.0, 0.0, 0.0, 0.0, 0.0, 0.0, 0.0, 0.0, 0.0, 0.0, 0.0, 0.0, 0.0, 0.0, 0.0, 0.0, 0.0, 0.0, 0.0, 0.0, 0.0, 0.0, 0.0, 0.0, 0.0, 0.0, 0.0, 0.0, 0.0, 0.0, 0.0, 0.0, 0.0, 0.0, 0.0, 0.0, 0.0, 0.0, 0.0, 0.0, 0.0, 0.0, 0.0, 0.0, 0.0, 0.0, 0.0, 0.0, 0.0, 0.0, 0.0, 0.0, 0.0, 0.0, 0.0, 0.0, 0.0, 0.0, 0.0, 0.0, 0.0, 0.0, 0.0, 0.0, 0.0, 0.0, 0.0, 0.0, 0.0, 0.0, 0.0, 0.0, 0.0, 0.0, 0.0, 0.0, 0.0, 0.0, 0.0, 0.0, 0.0, 0.0, 0.0, 0.0, 0.0, 0.0, 0.0, 0.0, 0.0, 0.0, 0.0, 0.0, 0.0, 0.0, 0.0, 0.0, 0.0, 0.0, 0.0, 0.0, 0.0, 0.0, 0.0, 0.0, 0.0, 0.0, 0.0, 0.0, 0.0, 0.0, 0.0, 0.0, 0.0, 0.0, 0.0, 0.0, 0.0, 0.0, 0.0, 0.0, 0.0, 0.0, 0.0, 0.0, 0.0, 0.0, 0.0, 0.0, 0.0, 0.0, 0.0, 0.0, 0.0, 0.0, 0.0, 0.0, 0.0, 0.0, 0.0, 0.0, 0.0, 0.0, 0.0, 0.0, 0.0, 0.0, 0.0, 0.0, 0.0, 0.0, 0.0, 0.0, 0.0, 0.0, 0.0, 0.0, 0.0, 0.0, 0.0, 0.0, 0.0, 0.0, 0.0, 0.0, 0.0, 0.0, 0.0, 0.0, 0.0, 0.0, 0.0, 0.0, 0.0, 0.0, 0.0, 0.0, 0.0, 0.0, 0.0, 0.0, 0.0, 0.0, 0.0, 0.0, 0.0, 0.0, 0.0, 0.0, 0.0, 0.0, 0.0, 0.0, 0.0, 0.0, 0.0, 0.0, 0.0, 0.0, 0.0, 0.0, 0.0, 0.0, 0.0, 0.0, 0.0, 0.0, 0.0, 0.0, 0.0, 0.0, 0.0, 0.0, 0.0, 0.0, 0.0, 0.0, 0.0, 0.0, 0.0, 0.0, 0.0, 0.0, 0.0, 0.0, 0.0, 0.0, 0.0, 0.0, 0.0, 0.0, 0.0, 0.0, 0.0, 0.0, 0.0, 0.0, 0.0, 0.0, 0.0, 0.0, 0.0, 0.0, 0.0, 0.0, 0.0, 0.0, 0.0, 0.0, 0.0, 0.0, 0.0, 0.0, 0.0, 0.0, 0.0, 0.0, 0.0, 0.0, 0.0, 0.0, 0.0, 0.0, 0.0, 0.0, 0.0, 0.0, 0.0, 0.0, 0.0, 0.0, 0.0, 0.0, 0.0, 0.0, 0.0, 0.0, 0.0, 0.0, 0.0, 0.0, 0.0, 0.0, 0.0, 0.0, 0.0, 0.0, 0.0, 0.0, 0.0, 0.0, 0.0, 0.0, 0.0, 0.0, 0.0, 0.0, 0.0, 0.0, 0.0, 0.0, 0.0, 0.0, 0.0, 0.0, 0.0, 0.0, 0.0, 0.0, 0.0, 0.0, 0.0, 0.0, 0.0, 0.0, 0.0, 0.0, 0.0, 0.0, 0.0, 0.0, 0.0, 0.0, 0.0, 0.0, 0.0, 0.0, 0.0, 0.0, 0.0, 0.0, 0.0, 0.0, 0.0, 0.0, 0.0, 0.0, 0.0, 0.0, 0.0, 0.0, 0.0, 0.0, 0.0, 0.0, 0.0, 0.0, 0.0, 0.0, 0.0, 0.0, 0.0, 0.0, 0.0, 0.0, 0.0, 0.0, 0.0, 0.0, 0.0, 0.0, 0.0, 0.0, 0.0, 0.0, 0.0, 0.0, 0.0, 0.0, 0.0, 0.0, 0.0, 0.0, 0.0, 0.0, 0.0, 0.0, 0.0, 0.0, 0.0, 0.0, 0.0, 0.0, 0.0, 0.0, 0.0, 0.0, 0.0, 0.0, 0.0, 0.0, 0.0, 0.0, 0.0, 0.0, 0.0, 0.0, 0.0, 0.0, 0.0, 0.0, 0.0, 0.0, 0.0, 0.0, 0.0, 0.0, 0.0, 0.0, 0.0, 0.0, 0.0, 0.0, 0.0, 0.0, 0.0, 0.0, 0.0, 0.0, 0.0, 0.0, 0.0, 0.0, 0.0, 0.0, 0.0, 0.0, 0.0, 0.0, 0.0, 0.0, 0.0, 0.0, 0.0, 0.0, 0.0, 0.0, 0.0, 0.0, 0.0, 0.0, 0.0, 0.0, 0.0, 0.0, 0.0, 0.0, 0.0, 0.0, 0.0, 0.0, 0.0, 0.0, 0.0, 0.0, 0.0, 0.0, 0.0, 0.0, 0.0, 0.0, 0.0, 0.0, 0.0, 0.0, 0.0, 0.0, 0.0, 0.0, 0.0, 0.0, 0.0, 0.0, 0.0, 0.0, 0.0, 0.0, 0.0, 0.0, 0.0, 0.0, 0.0, 0.0, 0.0, 0.0, 0.0, 0.0, 0.0, 0.0, 0.0, 0.0, 0.0, 0.0, 0.0, 0.0, 0.0, 0.0, 0.0, 0.0, 0.0, 0.0, 0.0, 0.0, 0.0, 0.0, 0.0, 0.0, 0.0, 0.0, 0.0, 0.0, 0.0, 0.0, 0.0, 0.0, 0.0, 0.0, 0.0, 0.0, 0.0, 0.0, 0.0, 0.0, 0.0, 0.0, 0.0, 0.0, 0.0, 0.0, 0.0, 0.0, 0.0, 0.0, 0.0, 0.0, 0.0, 0.0, 0.0, 0.0, 0.0, 0.0, 0.0, 0.0, 0.0, 0.0, 0.0, 0.0, 0.0, 0.0, 0.0, 0.0, 0.0, 0.0, 0.0, 0.0, 0.0, 0.0, 0.0, 0.0, 0.0, 0.0, 0.0, 0.0, 0.0, 0.0, 0.0, 0.0, 0.0, 0.0, 0.0, 0.0, 0.0, 0.0, 0.0, 0.0, 0.0, 0.0, 0.0, 0.0, 0.0, 0.0, 0.0, 0.0, 0.0, 0.0, 0.0, 0.0, 0.0, 0.0, 0.0, 0.0, 0.0, 0.0, 0.0, 0.0, 0.0, 0.0, 0.0, 0.0, 0.0, 0.0, 0.0, 0.0, 0.0, 0.0, 0.0, 0.0, 0.0, 0.0, 0.0, 0.0, 0.0, 0.0, 0.0, 0.0, 0.0, 0.0, 0.0, 0.0, 0.0, 0.0, 0.0, 0.0, 0.0, 0.0, 0.0, 0.0, 0.0, 0.0, 0.0, 0.0, 0.0, 0.0, 0.0, 0.0, 0.0, 0.0, 0.0, 0.0, 0.0, 0.0, 0.0, 0.0, 0.0, 0.0, 0.0, 0.0, 0.0, 0.0, 0.0, 0.0, 0.0, 0.0, 0.0, 0.0, 0.0, 0.0, 0.0, 0.0, 0.0, 0.0, 0.0, 0.0, 0.0, 0.0, 0.0, 0.0, 0.0, 0.0, 0.0, 0.0, 0.0, 0.0, 0.0, 0.0, 0.0, 0.0, 0.0, 0.0, 0.0, 0.0, 0.0, 0.0, 0.0, 0.0, 0.0, 0.0, 0.0, 0.0, 0.0, 0.0, 0.0, 0.0, 0.0, 0.0, 0.0, 0.0, 0.0, 0.0, 0.0, 0.0, 0.0, 0.0, 0.0, 0.0, 0.0, 0.0, 0.0, 0.0, 0.0, 0.0, 0.0, 0.0, 0.0, 0.0, 0.0, 0.0, 0.0, 0.0, 0.0, 0.0, 0.0, 0.0, 0.0, 0.0, 0.0, 0.0, 0.0, 0.0, 0.0, 0.0, 0.0, 0.0, 0.0, 0.0, 0.0, 0.0, 0.0, 0.0, 0.0, 0.0, 0.0, 0.0, 0.0, 0.0, 0.0, 0.0, 0.0, 0.0, 0.0, 0.0, 0.0, 0.0, 0.0, 0.0, 0.0, 0.0, 0.0, 0.0, 0.0, 0.0, 0.0, 0.0, 0.0, 0.0, 0.0, 0.0, 0.0, 0.0, 0.0, 0.0, 0.0, 0.0, 0.0, 0.0, 0.0, 0.0, 0.0, 0.0, 0.0, 0.0, 0.0, 0.0, 0.0, 0.0, 0.0, 0.0, 0.0, 0.0, 0.0, 0.0, 0.0, 0.0, 0.0, 0.0, 0.0, 0.0, 0.0, 0.0, 0.0, 0.0, 0.0, 0.0, 0.0, 0.0, 0.0, 0.0, 0.0, 0.0, 0.0, 0.0, 0.0, 0.0, 0.0, 0.0, 0.0, 0.0, 0.0, 0.0, 0.0, 0.0, 0.0, 0.0, 0.0, 0.0, 0.0, 0.0, 0.0, 0.0, 0.0, 0.375, 0.0, 0.625, 0.0, 0.625, 0.25, 0.375, 0.25, 0.375, 0.25, 0.625, 0.25, 0.625, 0.5, 0.375, 0.5, 0.375, 0.5, 0.625, 0.5, 0.625, 0.75, 0.375, 0.75, 0.375, 0.75, 0.625, 0.75, 0.625, 1.0, 0.375, 1.0, 0.125, 0.5, 0.375, 0.5, 0.375, 0.75, 0.125, 0.75, 0.625, 0.5, 0.875, 0.5, 0.875, 0.75, 0.625, 0.75, 0.375, 0.0, 0.625, 0.0, 0.625, 0.25, 0.375, 0.25, 0.375, 0.25, 0.625, 0.25, 0.625, 0.5, 0.375, 0.5, 0.375, 0.5, 0.625, 0.5, 0.625, 0.75, 0.375, 0.75, 0.375, 0.75, 0.625, 0.75, 0.625, 1.0, 0.375, 1.0, 0.125, 0.5, 0.375, 0.5, 0.375, 0.75, 0.125, 0.75, 0.625, 0.5, 0.875, 0.5, 0.875, 0.75, 0.625, 0.75, 0.0, 0.0, 0.0, 0.0, 0.0, 0.0, 0.0, 0.0, 0.0, 0.0, 0.0, 0.0, 0.0, 0.0, 0.0, 0.0, 0.0, 0.0, 0.0, 0.0, 0.0, 0.0, 0.0, 0.0, 0.0, 0.0, 0.0, 0.0, 0.0, 0.0, 0.0, 0.0, 0.0, 0.0, 0.0, 0.0, 0.0, 0.0, 0.0, 0.0, 0.0, 0.0, 0.0, 0.0, 0.0, 0.0, 0.0, 0.0, 0.0, 0.0, 0.0, 0.0, 0.0, 0.0, 0.0, 0.0, 0.0, 0.0, 0.0, 0.0, 0.0, 0.0, 0.0, 0.0, 0.0, 0.0, 0.0, 0.0, 0.0, 0.0, 0.0, 0.0, 0.0, 0.0, 0.0, 0.0, 0.0, 0.0, 0.0, 0.0, 0.0, 0.0, 0.0, 0.0, 0.0, 0.0, 0.0, 0.0, 0.0, 0.0, 0.0, 0.0, 0.0, 0.0, 0.0, 0.0, 0.0, 0.0, 0.0, 0.0, 0.0, 0.0, 0.0, 0.0, 0.0, 0.0, 0.0, 0.0, 0.0, 0.0, 0.0, 0.0, 0.0, 0.0, 0.0, 0.0, 0.0, 0.0, 0.0, 0.0, 0.0, 0.0, 0.0, 0.0, 0.0, 0.0, 0.0, 0.0, 0.0, 0.0, 0.0, 0.0, 0.0, 0.0, 0.0, 0.0, 0.0, 0.0, 0.0, 0.0, 0.0, 0.0, 0.0, 0.0, 0.0, 0.0, 0.0, 0.0, 0.0, 0.0, 0.0, 0.0, 0.0, 0.0, 0.0, 0.0, 0.0, 0.0, 0.0, 0.0, 0.0, 0.0, 0.0, 0.0, 0.0, 0.0, 0.0, 0.0, 0.0, 0.0, 0.0, 0.0, 0.0, 0.0, 0.0, 0.0, 0.0, 0.0, 0.0, 0.0, 0.0, 0.0, 0.0, 0.0, 0.0, 0.0, 0.0, 0.0, 0.0, 0.0, 0.0, 0.0, 0.0, 0.0, 0.0, 0.0, 0.0, 0.0, 0.0, 0.0, 0.0, 0.0, 0.0, 0.0, 0.0, 0.0, 0.0, 0.0, 0.0, 0.0, 0.0, 0.0, 0.0, 0.0, 0.0, 0.0, 0.0, 0.0, 0.0, 0.0, 0.0, 0.0, 0.0, 0.0, 0.0, 0.0, 0.0, 0.0, 0.0, 0.0, 0.0, 0.0, 0.0, 0.0, 0.0, 0.0, 0.0, 0.0, 0.0, 0.0, 0.0, 0.0, 0.0, 0.0, 0.0, 0.0, 0.0, 0.0, 0.0, 0.0, 0.0, 0.0, 0.0, 0.0, 0.0, 0.0, 0.0, 0.0, 0.0, 0.0, 0.0, 0.0, 0.0, 0.0, 0.0, 0.0, 0.0, 0.0, 0.0, 0.0, 0.0, 0.0, 0.0, 0.0, 0.0, 0.0, 0.0, 0.0, 0.0, 0.0, 0.0, 0.0, 0.0, 0.0, 0.0, 0.0, 0.0, 0.0, 0.0, 0.0, 0.0, 0.0, 0.0, 0.0, 0.0, 0.0, 0.0, 0.0, 0.0, 0.0, 0.0, 0.0, 0.0, 0.0, 0.0, 0.0, 0.0, 0.0, 0.0, 0.0, 0.0, 0.0, 0.0, 0.0, 0.0, 0.0, 0.0, 0.0, 0.0, 0.0, 0.0, 0.0, 0.0, 0.0, 0.0, 0.0, 0.0, 0.0, 0.0, 0.0, 0.0, 0.0, 0.0, 0.0, 0.0, 0.0, 0.0, 0.0, 0.0, 0.0, 0.0, 0.0, 0.0, 0.0, 0.0, 0.0, 0.0, 0.0, 0.0, 0.0, 0.0, 0.0, 0.0, 0.0, 0.0, 0.0, 0.0, 0.0, 0.0, 0.0, 0.375, 0.0, 0.625, 0.0, 0.625, 0.25, 0.375, 0.25, 0.375, 0.25, 0.625, 0.25, 0.625, 0.5, 0.375, 0.5, 0.375, 0.5, 0.625, 0.5, 0.625, 0.75, 0.375, 0.75, 0.375, 0.75, 0.625, 0.75, 0.625, 1.0, 0.375, 1.0, 0.125, 0.5, 0.375, 0.5, 0.375, 0.75, 0.125, 0.75, 0.625, 0.5, 0.875, 0.5, 0.875, 0.75, 0.625, 0.75, 0.375, 0.0, 0.625, 0.0, 0.625, 0.25, 0.375, 0.25, 0.3971, 0.4779, 0.3971, 0.2721, 0.3971, 0.9779, 0.3971, 0.7721, 0.375, 0.5, 0.625, 0.5, 0.625, 0.75, 0.375, 0.75, 0.3971, 0.4779, 0.3971, 0.7721, 0.6029, 0.7721, 0.6029, 0.4779, 0.125, 0.5, 0.375, 0.5, 0.375, 0.75, 0.125, 0.75, 0.625, 0.5, 0.875, 0.5, 0.875, 0.75, 0.625, 0.75, 0.3971, 0.9779, 0.6029, 0.9779, 0.625, 1.0, 0.375, 1.0, 0.6029, 0.2721, 0.3971, 0.2721, 0.375, 0.25, 0.625, 0.25, 0.3971, 0.2721, 0.3971, 0.4779, 0.375, 0.5, 0.375, 0.25, 0.6029, 0.4779, 0.6029, 0.2721, 0.625, 0.25, 0.625, 0.5, 0.3971, 0.4779, 0.6029, 0.4779, 0.625, 0.5, 0.375, 0.5, 0.6029, 0.7721, 0.3971, 0.7721, 0.375, 0.75, 0.625, 0.75, 0.3971, 0.7721, 0.3971, 0.9779, 0.375, 1.0, 0.375, 0.75, 0.6029, 0.9779, 0.6029, 0.7721, 0.625, 0.75, 0.625, 1.0, 0.3971, 0.9779, 0.3971, 0.2721, 0.6029, 0.2721, 0.6029, 0.9779, 0.6029, 0.2721, 0.6029, 0.4779, 0.6029, 0.7721, 0.6029, 0.9779])
_ca = me_cube_004.color_attributes.new('Attribute', 'BYTE_COLOR', 'CORNER')
_ca.data.foreach_set('color', [1.0, 1.0, 1.0, 1.0, 1.0, 1.0, 1.0, 1.0, 1.0, 1.0, 1.0, 1.0, 1.0, 1.0, 1.0, 1.0, 1.0, 1.0, 1.0, 1.0, 1.0, 1.0, 1.0, 1.0, 1.0, 1.0, 1.0, 1.0, 1.0, 1.0, 1.0, 1.0, 1.0, 1.0, 1.0, 1.0, 1.0, 1.0, 1.0, 1.0, 1.0, 1.0, 1.0, 1.0, 1.0, 1.0, 1.0, 1.0, 1.0, 1.0, 1.0, 1.0, 1.0, 1.0, 1.0, 1.0, 1.0, 1.0, 1.0, 1.0, 1.0, 1.0, 1.0, 1.0, 1.0, 1.0, 1.0, 1.0, 1.0, 1.0, 1.0, 1.0, 1.0, 1.0, 1.0, 1.0, 1.0, 1.0, 1.0, 1.0, 1.0, 1.0, 1.0, 1.0, 1.0, 1.0, 1.0, 1.0, 1.0, 1.0, 1.0, 1.0, 1.0, 1.0, 1.0, 1.0, 1.0, 1.0, 1.0, 1.0, 1.0, 1.0, 1.0, 1.0, 1.0, 1.0, 1.0, 1.0, 1.0, 1.0, 1.0, 1.0, 1.0, 1.0, 1.0, 1.0, 1.0, 1.0, 1.0, 1.0, 1.0, 1.0, 1.0, 1.0, 1.0, 1.0, 1.0, 1.0, 1.0, 1.0, 1.0, 1.0, 1.0, 1.0, 1.0, 1.0, 1.0, 1.0, 1.0, 1.0, 1.0, 1.0, 1.0, 1.0, 1.0, 1.0, 1.0, 1.0, 1.0, 1.0, 1.0, 1.0, 1.0, 1.0, 1.0, 1.0, 1.0, 1.0, 1.0, 1.0, 1.0, 1.0, 1.0, 1.0, 1.0, 1.0, 1.0, 1.0, 1.0, 1.0, 1.0, 1.0, 1.0, 1.0, 1.0, 1.0, 1.0, 1.0, 1.0, 1.0, 1.0, 1.0, 1.0, 1.0, 1.0, 1.0, 1.0, 1.0, 1.0, 1.0, 1.0, 1.0, 1.0, 1.0, 1.0, 1.0, 1.0, 1.0, 1.0, 1.0, 1.0, 1.0, 1.0, 1.0, 1.0, 1.0, 1.0, 1.0, 1.0, 1.0, 1.0, 1.0, 1.0, 1.0, 1.0, 1.0, 1.0, 1.0, 1.0, 1.0, 1.0, 1.0, 1.0, 1.0, 1.0, 1.0, 1.0, 1.0, 1.0, 1.0, 1.0, 1.0, 1.0, 1.0, 1.0, 1.0, 1.0, 1.0, 1.0, 1.0, 1.0, 1.0, 1.0, 1.0, 1.0, 1.0, 1.0, 1.0, 1.0, 1.0, 1.0, 1.0, 1.0, 1.0, 1.0, 1.0, 1.0, 1.0, 1.0, 1.0, 1.0, 1.0, 1.0, 1.0, 1.0, 1.0, 1.0, 1.0, 1.0, 1.0, 1.0, 1.0, 1.0, 1.0, 1.0, 1.0, 1.0, 1.0, 1.0, 1.0, 1.0, 1.0, 1.0, 1.0, 1.0, 1.0, 1.0, 1.0, 1.0, 1.0, 1.0, 1.0, 1.0, 1.0, 1.0, 1.0, 1.0, 1.0, 1.0, 1.0, 1.0, 1.0, 1.0, 1.0, 1.0, 1.0, 1.0, 1.0, 1.0, 1.0, 1.0, 1.0, 1.0, 1.0, 1.0, 1.0, 1.0, 1.0, 1.0, 1.0, 1.0, 1.0, 1.0, 1.0, 1.0, 1.0, 1.0, 1.0, 1.0, 1.0, 1.0, 1.0, 1.0, 1.0, 1.0, 1.0, 1.0, 1.0, 1.0, 1.0, 1.0, 1.0, 1.0, 1.0, 1.0, 1.0, 1.0, 1.0, 1.0, 1.0, 1.0, 1.0, 1.0, 1.0, 1.0, 1.0, 1.0, 1.0, 1.0, 1.0, 1.0, 1.0, 1.0, 1.0, 1.0, 1.0, 1.0, 1.0, 1.0, 1.0, 1.0, 1.0, 1.0, 1.0, 1.0, 1.0, 1.0, 1.0, 1.0, 1.0, 1.0, 1.0, 1.0, 1.0, 1.0, 1.0, 1.0, 1.0, 1.0, 1.0, 1.0, 1.0, 1.0, 1.0, 1.0, 1.0, 1.0, 1.0, 1.0, 1.0, 1.0, 1.0, 1.0, 1.0, 1.0, 1.0, 1.0, 1.0, 1.0, 1.0, 1.0, 1.0, 1.0, 1.0, 1.0, 1.0, 1.0, 1.0, 1.0, 1.0, 1.0, 1.0, 1.0, 1.0, 1.0, 1.0, 1.0, 1.0, 1.0, 1.0, 1.0, 1.0, 1.0, 1.0, 1.0, 1.0, 1.0, 1.0, 1.0, 1.0, 1.0, 1.0, 1.0, 1.0, 1.0, 1.0, 1.0, 1.0, 1.0, 1.0, 1.0, 1.0, 1.0, 1.0, 1.0, 1.0, 1.0, 1.0, 1.0, 1.0, 1.0, 1.0, 1.0, 1.0, 1.0, 1.0, 1.0, 1.0, 1.0, 1.0, 1.0, 1.0, 1.0, 1.0, 1.0, 1.0, 1.0, 1.0, 1.0, 1.0, 1.0, 1.0, 1.0, 1.0, 1.0, 1.0, 1.0, 1.0, 1.0, 1.0, 1.0, 1.0, 1.0, 1.0, 1.0, 1.0, 1.0, 1.0, 1.0, 1.0, 1.0, 1.0, 1.0, 1.0, 1.0, 1.0, 1.0, 1.0, 1.0, 1.0, 1.0, 1.0, 1.0, 1.0, 1.0, 1.0, 1.0, 1.0, 1.0, 1.0, 1.0, 1.0, 1.0, 1.0, 1.0, 1.0, 1.0, 1.0, 1.0, 1.0, 1.0, 1.0, 1.0, 1.0, 1.0, 1.0, 1.0, 1.0, 1.0, 1.0, 1.0, 1.0, 1.0, 1.0, 1.0, 1.0, 1.0, 1.0, 1.0, 1.0, 1.0, 1.0, 1.0, 1.0, 1.0, 1.0, 1.0, 1.0, 1.0, 1.0, 1.0, 1.0, 1.0, 1.0, 1.0, 1.0, 1.0, 1.0, 1.0, 1.0, 1.0, 1.0, 1.0, 1.0, 1.0, 1.0, 1.0, 1.0, 1.0, 1.0, 1.0, 1.0, 1.0, 1.0, 1.0, 1.0, 1.0, 1.0, 1.0, 1.0, 1.0, 1.0, 1.0, 1.0, 1.0, 1.0, 1.0, 1.0, 1.0, 1.0, 1.0, 1.0, 1.0, 1.0, 1.0, 1.0, 1.0, 1.0, 1.0, 1.0, 1.0, 1.0, 1.0, 1.0, 1.0, 1.0, 1.0, 1.0, 1.0, 1.0, 1.0, 1.0, 1.0, 1.0, 1.0, 1.0, 1.0, 1.0, 1.0, 1.0, 1.0, 1.0, 1.0, 1.0, 1.0, 1.0, 1.0, 1.0, 1.0, 1.0, 1.0, 1.0, 1.0, 1.0, 1.0, 1.0, 1.0, 1.0, 1.0, 1.0, 1.0, 1.0, 1.0, 1.0, 1.0, 1.0, 1.0, 1.0, 1.0, 1.0, 1.0, 1.0, 1.0, 1.0, 1.0, 1.0, 1.0, 1.0, 1.0, 1.0, 1.0, 1.0, 1.0, 1.0, 1.0, 1.0, 1.0, 1.0, 1.0, 1.0, 1.0, 1.0, 1.0, 1.0, 1.0, 1.0, 1.0, 1.0, 1.0, 1.0, 1.0, 1.0, 1.0, 1.0, 1.0, 1.0, 1.0, 1.0, 1.0, 1.0, 1.0, 1.0, 1.0, 1.0, 1.0, 1.0, 1.0, 1.0, 1.0, 1.0, 1.0, 1.0, 1.0, 1.0, 1.0, 1.0, 1.0, 1.0, 1.0, 1.0, 1.0, 1.0, 1.0, 1.0, 1.0, 1.0, 1.0, 1.0, 1.0, 1.0, 1.0, 1.0, 1.0, 1.0, 1.0, 1.0, 1.0, 1.0, 1.0, 1.0, 1.0, 1.0, 1.0, 1.0, 1.0, 1.0, 1.0, 1.0, 1.0, 1.0, 1.0, 1.0, 1.0, 1.0, 1.0, 1.0, 1.0, 1.0, 1.0, 1.0, 1.0, 1.0, 1.0, 1.0, 1.0, 1.0, 1.0, 1.0, 1.0, 1.0, 1.0, 1.0, 1.0, 1.0, 1.0, 1.0, 1.0, 1.0, 1.0, 1.0, 1.0, 1.0, 1.0, 1.0, 1.0, 1.0, 1.0, 1.0, 1.0, 1.0, 1.0, 1.0, 1.0, 1.0, 1.0, 1.0, 1.0, 1.0, 1.0, 1.0, 1.0, 1.0, 1.0, 1.0, 1.0, 1.0, 1.0, 1.0, 1.0, 1.0, 1.0, 1.0, 1.0, 1.0, 1.0, 1.0, 1.0, 1.0, 1.0, 1.0, 1.0, 1.0, 1.0, 1.0, 1.0, 1.0, 1.0, 1.0, 1.0, 1.0, 1.0, 1.0, 1.0, 1.0, 1.0, 1.0, 1.0, 1.0, 1.0, 1.0, 1.0, 1.0, 1.0, 1.0, 1.0, 1.0, 1.0, 1.0, 1.0, 1.0, 1.0, 1.0, 1.0, 1.0, 1.0, 1.0, 1.0, 1.0, 1.0, 1.0, 1.0, 1.0, 1.0, 1.0, 1.0, 1.0, 1.0, 1.0, 1.0, 1.0, 1.0, 1.0, 1.0, 1.0, 1.0, 1.0, 1.0, 1.0, 1.0, 1.0, 1.0, 1.0, 1.0, 1.0, 1.0, 1.0, 1.0, 1.0, 1.0, 1.0, 1.0, 1.0, 1.0, 1.0, 1.0, 1.0, 1.0, 1.0, 1.0, 1.0, 1.0, 1.0, 1.0, 1.0, 1.0, 1.0, 1.0, 1.0, 1.0, 1.0, 1.0, 1.0, 1.0, 1.0, 1.0, 1.0, 1.0, 1.0, 1.0, 1.0, 1.0, 1.0, 1.0, 1.0, 1.0, 1.0, 1.0, 1.0, 1.0, 1.0, 1.0, 1.0, 1.0, 1.0, 1.0, 1.0, 1.0, 1.0, 1.0, 1.0, 1.0, 1.0, 1.0, 1.0, 1.0, 1.0, 1.0, 1.0, 1.0, 1.0, 1.0, 1.0, 1.0, 1.0, 1.0, 1.0, 1.0, 1.0, 1.0, 1.0, 1.0, 1.0, 1.0, 1.0, 1.0, 1.0, 1.0, 1.0, 1.0, 1.0, 1.0, 1.0, 1.0, 1.0, 1.0, 1.0, 1.0, 1.0, 1.0, 1.0, 1.0, 1.0, 1.0, 1.0, 1.0, 1.0, 1.0, 1.0, 1.0, 1.0, 1.0, 1.0, 1.0, 1.0, 1.0, 1.0, 1.0, 1.0, 1.0, 1.0, 1.0, 1.0, 1.0, 1.0, 1.0, 1.0, 1.0, 1.0, 1.0, 1.0, 1.0, 1.0, 1.0, 1.0, 1.0, 1.0, 1.0, 1.0, 1.0, 1.0, 1.0, 1.0, 1.0, 1.0, 1.0, 1.0, 1.0, 1.0, 1.0, 1.0, 1.0, 1.0, 1.0, 1.0, 1.0, 1.0, 1.0, 1.0, 1.0, 1.0, 1.0, 1.0, 1.0, 1.0, 1.0, 1.0, 1.0, 1.0, 1.0, 1.0, 1.0, 1.0, 1.0, 1.0, 1.0, 1.0, 1.0, 1.0, 1.0, 1.0, 1.0, 1.0, 1.0, 1.0, 1.0, 1.0, 1.0, 1.0, 1.0, 1.0, 1.0, 1.0, 1.0, 1.0, 1.0, 1.0, 1.0, 1.0, 1.0, 1.0, 1.0, 1.0, 1.0, 1.0, 1.0, 1.0, 1.0, 1.0, 1.0, 1.0, 1.0, 1.0, 1.0, 1.0, 1.0, 1.0, 1.0, 1.0, 1.0, 1.0, 1.0, 1.0, 1.0, 1.0, 1.0, 1.0, 1.0, 1.0, 1.0, 1.0, 1.0, 1.0, 1.0, 1.0, 1.0, 1.0, 1.0, 1.0, 1.0, 1.0, 1.0, 1.0, 1.0, 1.0, 1.0, 1.0, 1.0, 1.0, 1.0, 1.0, 1.0, 1.0, 1.0, 1.0, 1.0, 1.0, 1.0, 1.0, 1.0, 1.0, 1.0, 1.0, 1.0, 1.0, 1.0, 1.0, 1.0, 1.0, 1.0, 1.0, 1.0, 1.0, 1.0, 1.0, 1.0, 1.0, 1.0, 1.0, 1.0, 1.0, 1.0, 1.0, 1.0, 1.0, 1.0, 1.0, 1.0, 1.0, 1.0, 1.0, 1.0, 1.0, 1.0, 1.0, 1.0, 1.0, 1.0, 1.0, 1.0, 1.0, 1.0, 1.0, 1.0, 1.0, 1.0, 1.0, 1.0, 1.0, 1.0, 1.0, 1.0, 1.0, 1.0, 1.0, 1.0, 1.0, 1.0, 1.0, 1.0, 1.0, 1.0, 1.0, 1.0, 1.0, 1.0, 1.0, 1.0, 1.0, 1.0, 1.0, 1.0, 1.0, 1.0, 1.0, 1.0, 1.0, 1.0, 1.0, 1.0, 1.0, 1.0, 1.0, 1.0, 1.0, 1.0, 1.0, 1.0, 1.0, 1.0, 1.0, 1.0, 1.0, 1.0, 1.0, 1.0, 1.0, 1.0, 1.0, 1.0, 1.0, 1.0, 1.0, 1.0, 1.0, 1.0, 1.0, 1.0, 1.0, 1.0, 1.0, 1.0, 1.0, 1.0, 1.0, 1.0, 1.0, 1.0, 1.0, 1.0, 1.0, 1.0, 1.0, 1.0, 1.0, 1.0, 1.0, 1.0, 1.0, 1.0, 1.0, 1.0, 1.0, 1.0, 1.0, 1.0, 1.0, 1.0, 1.0, 1.0, 1.0, 1.0, 1.0, 1.0, 1.0, 1.0, 1.0, 1.0, 1.0, 1.0, 1.0, 1.0, 1.0, 1.0, 1.0, 1.0, 1.0, 1.0, 1.0, 1.0, 1.0, 1.0, 1.0, 1.0, 1.0, 1.0, 1.0, 1.0, 1.0, 1.0, 1.0, 1.0, 1.0, 1.0, 1.0, 1.0, 1.0, 1.0, 1.0, 1.0, 1.0, 1.0, 1.0, 1.0, 1.0, 1.0, 1.0, 1.0, 1.0, 1.0, 1.0, 1.0, 1.0, 1.0, 1.0, 1.0, 1.0, 1.0, 1.0, 1.0, 1.0, 1.0, 1.0, 1.0, 1.0, 1.0, 1.0, 1.0, 1.0, 1.0, 1.0, 1.0, 1.0, 1.0, 1.0, 1.0, 1.0, 1.0, 1.0, 1.0, 1.0, 1.0, 1.0, 1.0, 1.0, 1.0, 1.0, 1.0, 1.0, 1.0, 1.0, 1.0, 1.0, 1.0, 1.0, 1.0, 1.0, 1.0, 1.0, 1.0, 1.0, 1.0, 1.0, 1.0, 1.0, 1.0, 1.0, 1.0, 1.0, 1.0, 1.0, 1.0, 1.0, 1.0, 1.0, 1.0, 1.0, 1.0, 1.0, 1.0, 1.0, 1.0, 1.0, 1.0, 1.0, 1.0, 1.0, 1.0, 1.0, 1.0, 1.0, 1.0, 1.0, 1.0, 1.0, 1.0, 1.0, 1.0, 1.0, 1.0, 1.0, 1.0, 1.0, 1.0, 1.0, 1.0, 1.0, 1.0, 1.0, 1.0, 1.0, 1.0, 1.0, 1.0, 1.0, 1.0, 1.0, 1.0, 1.0, 1.0, 1.0, 1.0, 1.0, 1.0, 1.0, 1.0, 1.0, 1.0, 1.0, 1.0, 1.0, 1.0, 1.0, 1.0, 1.0, 1.0, 1.0, 1.0, 1.0, 1.0, 1.0, 1.0, 1.0, 1.0, 1.0, 1.0, 1.0, 1.0, 1.0, 1.0, 1.0, 1.0, 1.0, 1.0, 1.0, 1.0, 1.0, 1.0, 1.0, 1.0, 1.0, 1.0, 1.0, 1.0, 1.0, 1.0, 1.0, 1.0, 1.0, 1.0, 1.0, 1.0, 1.0, 1.0, 1.0, 1.0, 1.0, 1.0, 1.0, 1.0, 1.0, 1.0, 1.0, 1.0, 1.0, 1.0, 1.0, 1.0, 1.0, 1.0, 1.0, 1.0, 1.0, 1.0, 1.0, 1.0, 1.0, 1.0, 1.0, 1.0, 1.0, 1.0, 1.0, 1.0, 1.0, 1.0, 1.0, 1.0, 1.0, 1.0, 1.0, 1.0, 1.0, 1.0, 1.0, 1.0, 1.0, 1.0, 1.0, 1.0, 1.0, 1.0, 1.0, 1.0, 1.0, 1.0, 1.0, 1.0, 1.0, 1.0, 1.0, 1.0, 1.0, 1.0, 1.0, 1.0, 1.0, 1.0, 1.0, 1.0, 1.0, 1.0, 1.0, 1.0, 1.0, 1.0, 1.0, 1.0, 1.0, 1.0, 1.0, 1.0, 1.0, 1.0, 1.0, 1.0, 1.0, 1.0, 1.0, 1.0, 1.0, 1.0, 1.0, 1.0, 1.0, 1.0, 1.0, 1.0, 1.0, 1.0, 1.0, 1.0, 1.0, 1.0, 1.0, 1.0, 1.0, 1.0, 1.0, 1.0, 1.0, 1.0, 1.0, 1.0, 1.0, 1.0, 1.0, 1.0, 1.0, 1.0, 1.0, 1.0, 1.0, 1.0, 1.0, 1.0, 1.0, 1.0, 1.0, 1.0, 1.0, 1.0, 1.0, 1.0, 1.0, 1.0, 1.0, 1.0, 1.0, 1.0, 1.0, 1.0, 1.0, 1.0, 1.0, 1.0, 1.0, 1.0, 1.0, 1.0, 1.0, 1.0, 1.0, 1.0, 1.0, 1.0, 1.0, 1.0, 1.0, 1.0, 1.0, 1.0, 1.0, 1.0, 1.0, 1.0, 1.0, 1.0, 1.0, 1.0, 1.0, 1.0, 1.0, 1.0, 1.0, 1.0, 1.0, 1.0, 1.0, 1.0, 1.0, 1.0, 1.0, 1.0, 1.0, 1.0, 1.0, 1.0, 1.0, 1.0, 1.0, 1.0, 1.0, 1.0, 1.0, 1.0, 1.0, 1.0, 1.0, 1.0, 1.0, 1.0, 1.0, 1.0, 1.0, 1.0, 1.0, 1.0, 1.0, 1.0, 1.0, 1.0, 1.0, 1.0, 1.0, 1.0, 1.0, 1.0, 1.0, 1.0, 1.0, 1.0, 1.0, 1.0, 1.0, 1.0, 1.0, 1.0, 1.0, 1.0, 1.0, 1.0, 1.0, 1.0, 1.0, 1.0, 1.0, 1.0, 1.0, 1.0, 1.0, 1.0, 1.0, 1.0, 1.0, 1.0, 1.0, 1.0, 1.0, 1.0, 1.0, 1.0, 1.0, 1.0, 1.0, 1.0, 1.0, 1.0, 1.0, 1.0, 1.0, 1.0, 1.0, 1.0, 1.0, 1.0, 1.0, 1.0, 1.0, 1.0, 1.0, 1.0, 1.0, 1.0, 1.0, 1.0, 1.0, 1.0, 1.0, 1.0, 1.0, 1.0, 1.0, 1.0, 1.0, 1.0, 1.0, 1.0, 1.0, 1.0, 1.0, 1.0, 1.0, 1.0, 1.0, 1.0, 1.0, 1.0, 1.0, 1.0, 1.0, 1.0, 1.0, 1.0, 1.0, 1.0, 1.0, 1.0, 1.0, 1.0, 1.0, 1.0, 1.0, 1.0, 1.0, 1.0, 1.0, 1.0, 1.0, 1.0, 1.0, 1.0, 1.0, 1.0, 1.0, 1.0, 1.0, 1.0, 1.0, 1.0, 1.0, 1.0, 1.0, 1.0, 1.0, 1.0, 1.0, 1.0, 1.0, 1.0, 1.0, 1.0, 1.0, 1.0, 1.0, 1.0, 1.0, 1.0, 1.0, 1.0, 1.0, 1.0, 1.0, 1.0, 1.0, 1.0, 1.0, 1.0, 1.0, 1.0, 1.0, 1.0, 1.0, 1.0, 1.0, 1.0, 1.0, 1.0, 1.0, 1.0, 1.0, 1.0, 1.0, 1.0, 1.0, 1.0, 1.0, 1.0, 1.0, 1.0, 1.0, 1.0, 1.0, 1.0, 1.0, 1.0, 1.0, 1.0, 1.0, 1.0, 1.0, 1.0, 1.0, 1.0, 1.0, 1.0, 1.0, 1.0, 1.0, 1.0, 1.0, 1.0, 1.0, 1.0, 1.0, 1.0, 1.0, 1.0, 1.0, 1.0, 1.0, 1.0, 1.0, 1.0, 1.0, 1.0, 1.0, 1.0, 1.0, 1.0, 1.0, 1.0, 1.0, 1.0, 1.0, 1.0, 1.0, 1.0, 1.0, 1.0, 1.0, 1.0, 1.0, 1.0, 1.0, 1.0, 1.0, 1.0, 1.0, 1.0, 1.0, 1.0, 1.0, 1.0, 1.0, 1.0, 1.0, 1.0, 1.0, 1.0, 1.0, 1.0, 1.0, 1.0, 1.0, 1.0, 1.0, 1.0, 1.0, 1.0, 1.0, 1.0, 1.0, 1.0, 1.0, 1.0, 1.0, 1.0, 1.0, 1.0, 1.0, 1.0, 1.0, 1.0, 1.0, 1.0, 1.0, 1.0, 1.0, 1.0, 1.0, 1.0, 1.0, 1.0, 1.0, 1.0, 1.0, 1.0, 1.0, 1.0, 1.0, 1.0, 1.0, 1.0, 1.0, 1.0, 1.0, 1.0, 1.0, 1.0, 1.0, 1.0, 1.0, 1.0, 1.0, 1.0, 1.0, 1.0, 1.0, 1.0, 1.0, 1.0, 1.0, 1.0, 1.0, 1.0, 1.0, 1.0, 1.0, 1.0, 1.0, 1.0, 1.0, 1.0, 1.0, 1.0, 1.0, 1.0, 1.0, 1.0, 1.0, 1.0, 1.0, 1.0, 1.0, 1.0, 1.0, 1.0, 1.0, 1.0, 1.0, 1.0, 1.0, 1.0, 1.0, 1.0, 1.0, 1.0, 1.0, 1.0, 1.0, 1.0, 1.0, 1.0, 1.0, 1.0, 1.0, 1.0, 1.0, 1.0, 1.0, 1.0, 1.0, 1.0, 1.0, 1.0, 1.0, 1.0, 1.0, 1.0, 1.0, 1.0, 1.0, 1.0, 1.0, 1.0, 1.0, 1.0, 1.0, 1.0, 1.0, 1.0, 1.0, 1.0, 1.0, 1.0, 1.0, 1.0, 1.0, 1.0, 1.0, 1.0, 1.0, 1.0, 1.0, 1.0, 1.0, 1.0, 1.0, 1.0, 1.0, 1.0, 1.0, 1.0, 1.0, 1.0, 1.0, 1.0, 1.0, 1.0, 1.0, 1.0, 1.0, 1.0, 1.0, 1.0, 1.0, 1.0, 1.0, 1.0, 1.0, 1.0, 1.0, 1.0, 1.0, 1.0, 1.0, 1.0, 1.0, 1.0, 1.0, 1.0, 1.0, 1.0, 1.0, 1.0, 1.0, 1.0, 1.0, 1.0, 1.0, 1.0, 1.0, 1.0, 1.0, 1.0, 1.0, 1.0, 1.0, 1.0, 1.0, 1.0, 1.0, 1.0, 1.0, 1.0, 1.0, 1.0, 1.0, 1.0, 1.0, 1.0, 1.0, 1.0, 1.0, 1.0, 1.0, 1.0, 1.0, 1.0, 1.0, 1.0, 1.0, 1.0, 1.0, 1.0, 1.0, 1.0, 1.0, 1.0, 1.0, 1.0, 1.0, 1.0, 1.0, 1.0, 1.0, 1.0, 1.0, 1.0, 1.0, 1.0, 1.0, 1.0, 1.0, 1.0, 1.0, 1.0, 1.0, 1.0, 1.0, 1.0, 1.0, 1.0, 1.0, 1.0, 1.0, 1.0, 1.0, 1.0, 1.0, 1.0, 1.0, 1.0, 1.0, 1.0, 1.0, 1.0, 1.0, 1.0, 1.0, 1.0, 1.0, 1.0, 1.0, 1.0, 1.0, 1.0, 1.0, 1.0, 1.0, 1.0, 1.0, 1.0, 1.0, 1.0, 1.0, 1.0, 1.0, 1.0, 1.0, 1.0, 1.0, 1.0, 1.0, 1.0, 1.0, 1.0, 1.0, 1.0, 1.0, 1.0, 1.0, 1.0, 1.0, 1.0, 1.0, 1.0, 1.0, 1.0, 1.0, 1.0, 1.0, 1.0, 1.0, 1.0, 1.0, 1.0, 1.0, 1.0, 1.0, 1.0, 1.0, 1.0, 1.0, 1.0, 1.0, 1.0, 1.0, 1.0, 1.0, 1.0, 1.0, 1.0, 1.0, 1.0, 1.0, 1.0, 1.0, 1.0, 1.0, 1.0, 1.0, 1.0, 1.0, 1.0, 1.0, 1.0, 1.0, 1.0, 1.0, 1.0, 1.0, 1.0, 1.0, 1.0, 1.0, 1.0, 1.0, 1.0, 1.0, 1.0, 1.0, 1.0, 1.0, 1.0, 1.0, 1.0, 1.0, 1.0, 1.0, 1.0, 1.0, 1.0, 1.0, 1.0, 1.0, 1.0, 1.0, 1.0, 1.0, 1.0, 1.0, 1.0, 1.0, 1.0, 1.0, 1.0, 1.0, 1.0, 1.0, 1.0, 1.0, 1.0, 1.0, 1.0, 1.0, 1.0, 1.0, 1.0, 1.0, 1.0, 1.0, 1.0, 1.0, 1.0, 1.0, 1.0, 1.0, 1.0, 1.0, 1.0, 1.0, 1.0, 1.0, 1.0, 1.0, 1.0, 1.0, 1.0, 1.0, 1.0, 1.0, 1.0, 1.0, 1.0, 1.0, 1.0, 1.0, 1.0, 1.0, 1.0, 1.0, 1.0, 1.0, 1.0, 1.0, 1.0, 1.0, 1.0, 1.0, 1.0, 1.0, 1.0, 1.0, 1.0, 1.0, 1.0, 1.0, 1.0, 1.0, 1.0, 1.0, 1.0, 1.0, 1.0, 1.0, 1.0, 1.0, 1.0, 1.0, 1.0, 1.0, 1.0, 1.0, 1.0, 1.0, 1.0, 1.0, 1.0, 1.0, 1.0, 1.0, 1.0, 1.0, 1.0, 1.0, 1.0, 1.0, 1.0, 1.0, 1.0, 1.0, 1.0, 1.0, 1.0, 1.0, 1.0, 1.0, 1.0, 1.0, 1.0, 1.0, 1.0, 1.0, 1.0, 1.0, 1.0, 1.0, 1.0, 1.0, 1.0, 1.0, 1.0, 1.0, 1.0, 1.0, 1.0, 1.0, 1.0, 1.0, 1.0, 1.0, 1.0, 1.0, 1.0, 1.0, 1.0, 1.0, 1.0, 1.0, 1.0, 1.0, 1.0, 1.0, 1.0, 1.0, 1.0, 1.0, 1.0, 1.0, 1.0, 1.0, 1.0, 1.0, 1.0, 1.0, 1.0, 1.0, 1.0, 1.0, 1.0, 1.0, 1.0, 1.0, 1.0, 1.0, 1.0, 1.0, 1.0, 1.0, 1.0, 1.0, 1.0, 1.0, 1.0, 1.0, 1.0, 1.0, 1.0, 1.0, 1.0, 1.0, 1.0, 1.0, 1.0, 1.0, 1.0, 1.0, 1.0, 1.0, 1.0, 1.0, 1.0, 1.0, 1.0, 1.0, 1.0, 1.0, 1.0, 1.0, 1.0, 1.0, 1.0, 1.0, 1.0, 1.0, 1.0, 1.0, 1.0, 1.0, 1.0, 1.0, 1.0, 1.0, 1.0, 1.0, 1.0, 1.0, 1.0, 1.0, 1.0, 1.0, 1.0, 1.0, 1.0, 1.0, 1.0, 1.0, 1.0, 1.0, 1.0, 1.0, 1.0, 1.0, 1.0, 1.0, 1.0, 1.0, 1.0, 1.0, 1.0, 1.0, 1.0, 1.0, 1.0, 1.0, 1.0, 1.0, 1.0, 1.0, 1.0, 1.0, 1.0, 1.0, 1.0, 1.0, 1.0, 1.0, 1.0, 1.0, 1.0, 1.0, 1.0, 1.0, 1.0, 1.0, 1.0, 1.0, 1.0, 1.0, 1.0, 1.0, 1.0, 1.0, 1.0, 1.0, 1.0, 1.0, 1.0, 1.0, 1.0, 1.0, 1.0, 1.0, 1.0, 1.0, 1.0, 1.0, 1.0, 1.0, 1.0, 1.0, 1.0, 1.0, 1.0, 1.0, 1.0, 1.0, 1.0, 1.0, 1.0, 1.0, 1.0, 1.0, 1.0, 1.0, 1.0, 1.0, 1.0, 1.0, 1.0, 1.0, 1.0, 1.0, 1.0, 1.0, 1.0, 1.0, 1.0, 1.0, 1.0, 1.0, 1.0, 1.0, 1.0, 1.0, 1.0, 1.0, 1.0, 1.0, 1.0, 1.0, 1.0, 1.0, 1.0, 1.0, 1.0, 1.0, 1.0, 1.0, 1.0, 1.0, 1.0, 1.0, 1.0, 1.0, 1.0, 1.0, 1.0, 1.0, 1.0, 1.0, 1.0, 1.0, 1.0, 1.0, 1.0, 1.0, 1.0, 1.0, 1.0, 1.0, 1.0, 1.0, 1.0, 1.0, 1.0, 1.0, 1.0, 1.0, 1.0, 1.0, 1.0, 1.0, 1.0, 1.0, 1.0, 1.0, 1.0, 1.0, 1.0, 1.0, 1.0, 1.0, 1.0, 1.0, 1.0, 1.0, 1.0, 1.0, 1.0, 1.0, 1.0, 1.0, 1.0, 1.0, 1.0, 1.0, 1.0, 1.0, 1.0, 1.0, 1.0, 1.0, 1.0, 1.0, 1.0, 1.0, 1.0, 1.0, 1.0, 1.0, 1.0, 1.0, 1.0, 1.0, 1.0, 1.0, 1.0, 1.0, 1.0, 1.0, 1.0, 1.0, 1.0, 1.0, 1.0, 1.0, 1.0, 1.0, 1.0, 1.0, 1.0, 1.0, 1.0, 1.0, 1.0, 1.0, 1.0, 1.0, 1.0, 1.0, 1.0, 1.0, 1.0, 1.0, 1.0, 1.0, 1.0, 1.0, 1.0, 1.0, 1.0, 1.0, 1.0, 1.0, 1.0, 1.0, 1.0, 1.0, 1.0, 1.0, 1.0, 1.0, 1.0, 1.0, 1.0, 1.0, 1.0, 1.0, 1.0, 1.0, 1.0, 1.0, 1.0, 1.0, 1.0, 1.0, 1.0, 1.0, 1.0, 1.0, 1.0, 1.0, 1.0, 1.0, 1.0, 1.0, 1.0, 1.0, 1.0, 1.0, 1.0, 1.0, 1.0, 1.0, 1.0, 1.0, 1.0, 1.0, 1.0, 1.0, 1.0, 1.0, 1.0, 1.0, 1.0, 1.0, 1.0, 1.0, 1.0, 1.0, 1.0, 1.0, 1.0, 1.0, 1.0, 1.0, 1.0, 1.0, 1.0, 1.0, 1.0, 1.0, 1.0, 1.0, 1.0, 1.0, 1.0, 1.0, 1.0, 1.0, 1.0, 1.0, 1.0, 1.0, 1.0, 1.0, 1.0, 1.0, 1.0, 1.0, 1.0, 1.0, 1.0, 1.0, 1.0, 1.0, 1.0, 1.0, 1.0, 1.0, 1.0, 1.0, 1.0, 1.0, 1.0, 1.0, 1.0, 1.0, 1.0, 1.0, 1.0, 1.0, 1.0, 1.0, 1.0, 1.0, 1.0, 1.0, 1.0, 1.0, 1.0, 1.0, 1.0, 1.0, 1.0, 1.0, 1.0, 1.0, 1.0, 1.0, 1.0, 1.0, 1.0, 1.0, 1.0, 1.0, 1.0, 1.0, 1.0, 1.0, 1.0, 1.0, 1.0, 1.0, 1.0, 1.0, 1.0, 1.0, 1.0, 1.0, 1.0, 1.0, 1.0, 1.0, 1.0, 1.0, 1.0, 1.0, 1.0, 1.0, 1.0, 1.0, 1.0, 1.0, 1.0, 1.0, 1.0, 1.0, 1.0, 1.0, 1.0, 1.0, 1.0, 1.0, 1.0, 1.0, 1.0, 1.0, 1.0, 1.0, 1.0, 1.0, 1.0, 1.0, 1.0, 1.0, 1.0, 1.0, 1.0, 1.0, 1.0, 1.0, 1.0, 1.0, 1.0, 1.0, 1.0, 1.0, 1.0, 1.0, 1.0, 1.0, 1.0, 1.0, 1.0, 1.0, 1.0, 1.0, 1.0, 1.0, 1.0, 1.0, 1.0, 1.0, 1.0, 1.0, 1.0, 1.0, 1.0, 1.0, 1.0, 1.0, 1.0, 1.0, 1.0, 1.0, 1.0, 1.0, 1.0, 1.0, 1.0, 1.0, 1.0, 1.0, 1.0, 1.0, 1.0, 1.0, 1.0, 1.0, 1.0, 1.0, 1.0, 1.0, 1.0, 1.0, 1.0, 1.0, 1.0, 1.0, 1.0, 1.0, 1.0, 1.0, 1.0, 1.0, 1.0, 1.0, 1.0, 1.0, 1.0, 1.0, 1.0, 1.0, 1.0, 1.0, 1.0, 1.0, 1.0, 1.0, 1.0, 1.0, 1.0, 1.0, 1.0, 1.0, 1.0, 1.0, 1.0, 1.0, 1.0, 1.0, 1.0, 1.0, 1.0, 1.0, 1.0, 1.0, 1.0, 1.0, 1.0, 1.0, 1.0, 1.0, 1.0, 1.0, 1.0, 1.0, 1.0, 1.0, 1.0, 1.0, 1.0, 1.0, 1.0, 1.0, 1.0, 1.0, 1.0, 1.0, 1.0, 1.0, 1.0, 1.0, 1.0, 1.0, 1.0, 1.0, 1.0, 1.0, 1.0, 1.0, 1.0, 1.0, 1.0, 1.0, 1.0, 1.0, 1.0, 1.0, 1.0, 1.0, 1.0, 1.0, 1.0, 1.0, 1.0, 1.0, 1.0, 1.0, 1.0, 1.0, 1.0, 1.0, 1.0, 1.0, 1.0, 1.0, 1.0, 1.0, 1.0, 1.0, 1.0, 1.0, 1.0, 1.0, 1.0, 1.0, 1.0, 1.0, 1.0, 1.0, 1.0, 1.0, 1.0, 1.0, 1.0, 1.0, 1.0, 1.0, 1.0, 1.0, 1.0, 1.0, 1.0, 1.0, 1.0, 1.0, 1.0, 1.0, 1.0, 1.0, 1.0, 1.0, 1.0, 1.0, 1.0, 1.0, 1.0, 1.0, 1.0, 1.0, 1.0, 1.0, 1.0, 1.0])
me_cube_004.materials.append(mat_material_001)
me_cube_004.materials.append(mat_material_002)
me_cube_004.materials.append(mat_material_003)
me_cube_004.use_remesh_preserve_volume = False
me_cube_004.use_remesh_preserve_attributes = False
me_cube_004.use_mirror_vertex_groups = False
me_cube_004.update()
arm_armature = bpy.data.armatures.new('Armature')  # bones are not reproduced

# ---- objects
ob_armature = bpy.data.objects.new('Armature', arm_armature)
ob_base = bpy.data.objects.new('Base', me_cube_001)
ob_boots = bpy.data.objects.new('Boots', me_cube_002)
ob_pants = bpy.data.objects.new('Pants', me_cube_003)
ob_shirt = bpy.data.objects.new('Shirt', me_cube_004)

# ---- transforms, parenting, visibility, modifiers, constraints
ob_armature.location = (0.0, -0.1191, 2.77)
ob_armature.show_in_front = True
ob_base.parent = ob_armature
ob_base.matrix_parent_inverse = Matrix(((1.0, -0.0, -0.0, -0.0), (-0.0, 1.0, 0.0, 0.1191), (-0.0, -0.0, 1.0, -2.77), (-0.0, 0.0, -0.0, 1.0)))
ob_base.location = (0.0, 0.0, 0.0)
ob_base.lineart.crease_threshold = 0.0
_vg = ob_base.vertex_groups.new(name='Bone')
for _i, _w in zip([0, 42], [0.03547, 0.025]): _vg.add([_i], _w, 'REPLACE')
_vg = ob_base.vertex_groups.new(name='Bone.001')
for _i, _w in zip([0, 1, 2, 3, 4, 5, 6, 7, 8, 9, 10, 11, 12, 16, 17, 18, 19, 20, 21, 22, 23, 24, 25, 27, 28, 29, 30, 31, 32, 33, 34, 37, 40, 41, 42, 47, 68, 69, 70, 71, 72, 73, 74, 75, 76, 77, 78, 79, 80, 81, 82, 83], [0.9854, 1.0, 0.1967, 0.833, 0.9999, 0.9954, 0.03119, 0.5903, 0.7091, 0.1695, 7.321e-05, 0.002482, 0.01277, 0.0, 1.489e-07, 0.003119, 0.0, 0.0, 0.0, 0.0, 0.0, 0.002044, 0.0, 0.894, 0.1618, 0.006538, 0.8484, 4.941e-06, 0.201, 0.2848, 0.0, 0.0, 0.0, 0.0, 0.9999, 0.07223, 0.2588, 0.002412, 0.03335, 0.0569, 0.001865, 0.0, 0.07578, 0.0001187, 1.133e-06, 0.0, 0.0, 0.0, 0.0, 0.0, 0.0, 0.0]): _vg.add([_i], _w, 'REPLACE')
_vg = ob_base.vertex_groups.new(name='Bone.002')
for _i, _w in zip([0, 1, 2, 3, 4, 5, 6, 7, 8, 9, 10, 11, 12, 17, 18, 19, 20, 21, 23, 24, 25, 27, 28, 29, 30, 31, 32, 33, 34, 37, 40, 77, 78, 79, 80], [0.02581, 0.08671, 0.5386, 0.1253, 0.1416, 0.1907, 0.1894, 0.3706, 0.3541, 0.7275, 0.2608, 0.5136, 0.6602, 0.2858, 0.1044, 0.0884, 0.04203, 0.03478, 0.1143, 0.7654, 0.05077, 0.1848, 0.7314, 0.2265, 0.1918, 0.1172, 0.4737, 0.04586, 0.03179, 0.0528, 0.009645, 1.0, 1.0, 1.0, 1.0]): _vg.add([_i], _w, 'REPLACE')
_vg = ob_base.vertex_groups.new(name='Bone.003')
for _i, _w in zip([1, 2, 4, 5, 6, 8, 9, 10, 11, 12, 13, 14, 15, 16, 17, 18, 19, 20, 21, 22, 23, 24, 25, 28, 29, 30, 31, 32, 34, 35, 36, 37, 38, 39, 40, 41, 68, 69, 70, 71, 72, 73, 74, 75, 76, 77, 78, 79, 80, 81, 82, 83], [0.05419, 0.1193, 0.007604, 0.136, 0.9986, 0.3125, 0.08524, 1.0, 1.0, 0.2718, 0.9948, 0.9971, 1.0, 0.9876, 0.9595, 1.0, 0.9981, 0.9773, 0.9999, 1.0, 0.8924, 0.9912, 0.9435, 0.05333, 0.9998, 0.08019, 1.0, 0.2513, 1.0, 0.9953, 0.9984, 0.9672, 0.9825, 0.9797, 0.9669, 0.9996, 0.7421, 1.0, 1.0, 1.0, 0.9776, 0.9939, 0.9933, 1.0, 0.9995, 1.0, 0.9998, 0.9998, 0.9972, 1.0, 1.0, 1.0]): _vg.add([_i], _w, 'REPLACE')
_vg = ob_base.vertex_groups.new(name='Bone.004.L')
_vg = ob_base.vertex_groups.new(name='Bone.005.L')
_vg = ob_base.vertex_groups.new(name='Bone.006.L')
_vg = ob_base.vertex_groups.new(name='Bone.007.L')
for _i, _w in zip([0, 1, 2, 3, 4, 5, 6, 7, 8, 9, 10, 11, 12, 17, 18, 19, 20, 21, 23, 24, 25, 26, 27, 28, 29, 30, 31, 32, 33, 34, 38, 40, 41, 42, 45, 46, 47, 48, 49, 50, 51, 68, 69, 70, 71, 72, 73, 74, 75, 76, 77, 78, 79, 80, 81, 82, 83], [0.1307, 0.00758, 0.002247, 0.08537, 0.001653, 0.07607, 0.001544, 0.04603, 0.04743, 0.002484, 0.000961, 0.01269, 2.303e-06, 0.0, 2.357e-05, 0.0, 0.0, 0.0, 0.0, 0.001949, 0.0, 0.03069, 0.05384, 0.01698, 0.004528, 0.001138, 0.0001243, 0.03297, 1.876e-06, 0.0, 0.0, 0.0, 0.0, 0.001501, 0.03482, 0.04052, 0.007238, 0.9321, 0.9782, 0.931, 0.9295, 0.0, 0.0, 0.0, 0.0, 0.0, 0.0, 0.0, 0.0, 0.0, 0.0, 0.0, 0.0, 0.0, 0.0, 0.0, 0.0]): _vg.add([_i], _w, 'REPLACE')
_vg = ob_base.vertex_groups.new(name='Bone.008.L')
for _i, _w in zip([43, 44, 45, 46, 48, 50, 51, 52, 53, 54, 55, 56, 57, 58, 59, 65, 66, 67], [0.9779, 0.9769, 0.9572, 0.9544, 0.03811, 0.06163, 0.06445, 0.9988, 0.9981, 0.9964, 0.9957, 0.9882, 0.991, 0.99, 0.9865, 0.08779, 0.06738, 0.06779]): _vg.add([_i], _w, 'REPLACE')
_vg = ob_base.vertex_groups.new(name='Bone.009.L')
for _i, _w in zip([60, 61, 62, 63, 64, 65, 66, 67], [0.999, 0.9964, 0.9888, 0.9964, 0.9897, 0.9122, 0.9326, 0.9322]): _vg.add([_i], _w, 'REPLACE')
_vg = ob_base.vertex_groups.new(name='Bone.004.R')
_vg = ob_base.vertex_groups.new(name='Bone.005.R')
_vg = ob_base.vertex_groups.new(name='Bone.006.R')
_vg = ob_base.vertex_groups.new(name='Bone.007.R')
for _i, _w in zip([0, 1, 2, 3, 4, 5, 6, 7, 8, 9, 10, 11, 12, 13, 14, 15, 16, 17, 18, 19, 20, 21, 22, 23, 24, 25, 26, 27, 28, 29, 30, 31, 32, 33, 34, 35, 36, 37, 38, 39, 40, 41, 42, 43, 44, 45, 47, 48, 49, 50, 51, 68, 69, 70, 71, 72, 73, 74, 75, 76, 77, 78, 79, 80, 81, 82, 83], [0.0, 0.0, 0.0, 0.0, 0.0, 0.0, 0.0, 0.0, 0.0, 0.0, 0.0, 0.0, 0.0, 0.0, 0.0, 0.0, 0.0, 0.0, 0.0, 0.0, 0.0, 0.0, 0.0, 0.0, 0.0, 0.0, 0.0, 0.0, 0.0, 0.0, 0.0, 0.0, 0.0, 0.0, 0.0, 0.0, 0.0, 0.0, 0.0, 0.0, 0.0, 0.0, 0.0, 0.0, 0.0, 0.0, 0.0, 0.0, 0.0, 0.0, 0.0, 0.0, 0.0, 0.0, 0.0, 0.0, 0.0, 0.0, 0.0, 0.0, 0.0, 0.0, 0.0, 0.0, 0.0, 0.0, 0.0]): _vg.add([_i], _w, 'REPLACE')
_vg = ob_base.vertex_groups.new(name='Bone.008.R')
_vg = ob_base.vertex_groups.new(name='Bone.009.R')
_m = ob_base.modifiers.new('Mirror', 'MIRROR')
_m.use_clip = True
_m = ob_base.modifiers.new('Armature', 'ARMATURE')
_m.object = ob_armature
ob_boots.parent = ob_armature
ob_boots.matrix_parent_inverse = Matrix(((1.0, -0.0, -0.0, -0.0), (-0.0, 1.0, 0.0, 0.1191), (-0.0, -0.0, 1.0, -2.77), (-0.0, 0.0, -0.0, 1.0)))
ob_boots.location = (0.0, 0.0, 0.0)
ob_boots.lineart.crease_threshold = 0.0
_vg = ob_boots.vertex_groups.new(name='Bone')
_vg = ob_boots.vertex_groups.new(name='Bone.001')
_vg = ob_boots.vertex_groups.new(name='Bone.002')
_vg = ob_boots.vertex_groups.new(name='Bone.003')
_vg = ob_boots.vertex_groups.new(name='Bone.004.L')
_vg = ob_boots.vertex_groups.new(name='Bone.005.L')
for _i, _w in zip([0, 1, 2, 3, 4, 5, 6, 7, 8, 9, 10, 11, 12, 13, 14, 15, 16, 17, 18, 22, 23, 24, 28, 29, 30, 31, 32, 33, 34, 35], [0.9199, 0.9982, 0.8922, 0.9979, 0.9852, 0.9989, 0.9218, 0.9981, 0.9935, 0.9877, 0.9919, 0.9997, 0.008183, 0.5046, 0.2236, 0.5245, 0.1421, 0.2799, 0.3978, 0.8221, 0.9037, 0.8126, 0.9938, 0.9981, 0.9976, 0.998, 0.999, 0.9891, 0.9924, 0.9996]): _vg.add([_i], _w, 'REPLACE')
_vg = ob_boots.vertex_groups.new(name='Bone.006.L')
for _i, _w in zip([0, 2, 6, 12, 13, 14, 15, 16, 17, 18, 19, 20, 21, 22, 23, 24, 25, 26, 27], [0.08007, 0.1078, 0.07816, 0.9709, 0.4954, 0.7764, 0.4755, 0.8579, 0.7201, 0.6022, 1.002, 0.9787, 0.9833, 0.1779, 0.09631, 0.1874, 0.9802, 1.003, 0.9992]): _vg.add([_i], _w, 'REPLACE')
_vg = ob_boots.vertex_groups.new(name='Bone.007.L')
_vg = ob_boots.vertex_groups.new(name='Bone.008.L')
_vg = ob_boots.vertex_groups.new(name='Bone.009.L')
_vg = ob_boots.vertex_groups.new(name='Bone.004.R')
_vg = ob_boots.vertex_groups.new(name='Bone.005.R')
for _i, _w in zip([36, 37, 38, 39, 40, 41, 42, 43, 44, 45, 46, 47, 48, 49, 50, 51, 52, 53, 54, 58, 59, 60, 64, 65, 66, 67, 68, 69, 70, 71], [0.9199, 0.9982, 0.8922, 0.9979, 0.9852, 0.9989, 0.9218, 0.9981, 0.9935, 0.9877, 0.9919, 0.9997, 0.008183, 0.5046, 0.2236, 0.5245, 0.1421, 0.2799, 0.3978, 0.8221, 0.9037, 0.8126, 0.9938, 0.9981, 0.9976, 0.998, 0.999, 0.9891, 0.9924, 0.9996]): _vg.add([_i], _w, 'REPLACE')
_vg = ob_boots.vertex_groups.new(name='Bone.006.R')
for _i, _w in zip([36, 38, 42, 48, 49, 50, 51, 52, 53, 54, 55, 56, 57, 58, 59, 60, 61, 62, 63], [0.08007, 0.1078, 0.07816, 0.9709, 0.4954, 0.7764, 0.4755, 0.8579, 0.7201, 0.6022, 1.002, 0.9787, 0.9833, 0.1779, 0.09631, 0.1874, 0.9802, 1.003, 0.9992]): _vg.add([_i], _w, 'REPLACE')
_vg = ob_boots.vertex_groups.new(name='Bone.007.R')
_vg = ob_boots.vertex_groups.new(name='Bone.008.R')
_vg = ob_boots.vertex_groups.new(name='Bone.009.R')
_m = ob_boots.modifiers.new('Armature', 'ARMATURE')
_m.object = ob_armature
ob_pants.parent = ob_armature
ob_pants.matrix_parent_inverse = Matrix(((1.0, -0.0, -0.0, -0.0), (-0.0, 1.0, 0.0, 0.1191), (-0.0, -0.0, 1.0, -2.77), (-0.0, 0.0, -0.0, 1.0)))
ob_pants.location = (0.0, 0.0, 0.0)
ob_pants.lineart.crease_threshold = 0.0
_vg = ob_pants.vertex_groups.new(name='Bone')
for _i, _w in zip([9, 10, 12, 13, 14, 20, 21, 22, 23, 24, 25, 26], [0.003326, 0.05247, 0.1167, 0.2268, 0.6601, 0.9993, 1.0, 0.9819, 0.572, 0.9106, 0.9942, 0.97]): _vg.add([_i], _w, 'REPLACE')
_vg = ob_pants.vertex_groups.new(name='Bone.001')
_vg = ob_pants.vertex_groups.new(name='Bone.002')
_vg = ob_pants.vertex_groups.new(name='Bone.003')
_vg = ob_pants.vertex_groups.new(name='Bone.004.L')
for _i, _w in zip([5, 6, 7, 8, 9, 10, 11, 12, 13, 14, 15, 20, 21, 23, 24, 25, 26], [0.01349, 0.005398, 0.01176, 0.9485, 0.9155, 0.9079, 0.9743, 0.1752, 0.1557, 0.3335, 0.9748, 5.901e-07, 0.1501, 0.423, 0.08927, 0.04625, 8.328e-05]): _vg.add([_i], _w, 'REPLACE')
_vg = ob_pants.vertex_groups.new(name='Bone.005.L')
for _i, _w in zip([0, 1, 2, 3, 4, 5, 6, 7, 8, 9, 10, 11, 16, 17, 18, 19], [0.9981, 0.9991, 0.9963, 0.9963, 0.9832, 0.9675, 0.971, 0.9693, 0.0003333, 0.003253, 3.315e-05, 0.0, 0.9998, 1.0, 0.9997, 0.9994]): _vg.add([_i], _w, 'REPLACE')
_vg = ob_pants.vertex_groups.new(name='Bone.006.L')
_vg = ob_pants.vertex_groups.new(name='Bone.007.L')
_vg = ob_pants.vertex_groups.new(name='Bone.008.L')
_vg = ob_pants.vertex_groups.new(name='Bone.009.L')
_vg = ob_pants.vertex_groups.new(name='Bone.004.R')
_vg = ob_pants.vertex_groups.new(name='Bone.005.R')
_vg = ob_pants.vertex_groups.new(name='Bone.006.R')
_vg = ob_pants.vertex_groups.new(name='Bone.007.R')
_vg = ob_pants.vertex_groups.new(name='Bone.008.R')
_vg = ob_pants.vertex_groups.new(name='Bone.009.R')
_m = ob_pants.modifiers.new('Mirror', 'MIRROR')
_m.use_clip = True
_m = ob_pants.modifiers.new('Armature', 'ARMATURE')
_m.object = ob_armature
ob_shirt.parent = ob_armature
ob_shirt.matrix_parent_inverse = Matrix(((1.0, -0.0, -0.0, -0.0), (-0.0, 1.0, 0.0, 0.1191), (-0.0, -0.0, 1.0, -2.77), (-0.0, 0.0, -0.0, 1.0)))
ob_shirt.location = (0.0, 0.0, 0.0)
ob_shirt.lineart.crease_threshold = 0.0
_vg = ob_shirt.vertex_groups.new(name='Bone')
for _i, _w in zip([0, 1, 2, 3, 4, 11, 13, 14, 15, 16, 17, 18, 19, 20, 26, 27, 28, 29, 30, 31, 32, 33, 34, 35, 36, 37, 38, 39, 40, 41, 42, 43, 44, 45, 48, 49, 51, 59, 61, 62, 63, 64, 65, 66, 67, 68, 74, 75, 76, 77, 78, 79, 80, 81, 82, 83, 84, 85, 86, 87, 88, 138, 139, 140, 141, 142, 143, 144, 145, 146, 147, 148, 149, 150, 151, 152, 153, 162, 163, 164, 165, 166, 167, 168, 169, 170, 171, 172, 173, 174, 175, 176, 177], [1.0, 1.0, 0.0, 0.0, 0.0, 0.0, 0.0, 1.0, 1.0, 0.0, 0.0, 1.0, 0.0, 1.0, 1.0, 1.0, 1.0, 0.9999, 1.0, 1.0, 1.0, 1.0, 1.0, 1.0, 1.0, 1.0, 1.0, 1.0, 1.0, 0.0, 0.0, 0.0, 0.0, 0.0, 0.0, 0.0, 0.0, 0.0, 0.0, 1.0, 1.0, 0.0, 0.0, 1.0, 0.0, 1.0, 1.0, 1.0, 1.0, 1.0, 1.0, 0.9914, 1.0, 1.0, 1.0, 1.0, 1.0, 1.0, 1.0, 1.0, 1.0, 0.9998, 0.9688, 0.999, 0.973, 0.9971, 0.9993, 0.9989, 0.9992, 0.997, 0.9796, 0.9485, 0.9963, 0.9804, 0.9887, 0.9957, 0.9975, 1.0, 0.9999, 0.9997, 0.9989, 0.9961, 0.9995, 0.9913, 0.9992, 0.9998, 0.9922, 0.9999, 0.9983, 0.9999, 0.9999, 0.9997, 0.9622]): _vg.add([_i], _w, 'REPLACE')
_vg = ob_shirt.vertex_groups.new(name='Bone.001')
for _i, _w in zip([0, 1, 2, 3, 4, 5, 6, 8, 9, 10, 11, 12, 13, 14, 15, 16, 17, 18, 19, 20, 21, 22, 24, 32, 33, 34, 35, 36, 38, 39, 41, 42, 43, 44, 45, 46, 47, 48, 49, 50, 51, 52, 53, 54, 56, 57, 58, 59, 60, 61, 62, 63, 64, 65, 66, 67, 68, 69, 70, 72, 85, 86, 87, 88, 89, 90, 91, 92, 93, 94, 95, 96, 97, 98, 99, 100, 101, 102, 103, 104, 105, 132, 138, 140, 141, 143, 144, 145, 148, 150, 151, 153, 154, 155, 156, 157, 158, 159, 160, 161, 162, 163, 164, 165, 166, 167, 168, 169, 170, 171, 172, 173, 174, 175, 176, 177], [0.0, 0.0, 1.0, 0.0, 0.9642, 0.0, 1.0, 1.0, 1.0, 0.9968, 1.0, 0.9791, 1.0, 0.0, 0.0, 1.0, 1.0, 0.0, 1.0, 0.0, 0.9126, 0.0, 0.0, 0.0, 0.0, 0.0, 0.0, 0.0, 0.0, 0.0, 1.0, 1.0, 1.0, 0.9633, 1.0, 1.0, 1.0, 0.9999, 1.0, 0.0001773, 1.0, 1.0, 0.997, 1.0, 1.0, 1.0, 0.7579, 1.0, 1.0, 1.0, 0.0, 0.0, 1.0, 1.0, 0.0, 1.0, 0.0, 0.9998, 0.0, 0.0, 0.0, 0.0, 0.0, 0.0, 1.0, 1.0, 1.0, 1.0, 1.0, 1.0, 1.0, 1.0, 0.9976, 0.9726, 0.9652, 0.9788, 0.9887, 0.9417, 0.8923, 0.8162, 0.0, 0.0002483, 0.03572, 0.1061, 0.0322, 0.1325, 0.03964, 0.152, 0.1071, 0.03945, 0.2858, 0.1338, 0.4598, 0.4597, 0.4605, 0.4588, 0.4599, 0.4598, 0.4607, 0.4593, 0.2126, 0.2232, 0.2145, 0.2218, 0.218, 0.2399, 0.2187, 0.2313, 0.2099, 0.2222, 0.2215, 0.2134, 0.2183, 0.2332, 0.2388, 0.2157]): _vg.add([_i], _w, 'REPLACE')
_vg = ob_shirt.vertex_groups.new(name='Bone.002')
for _i, _w in zip([6, 8, 46, 52, 53, 54, 56], [0.0, 0.0, 0.0, 0.0, 0.0, 0.0, 0.0]): _vg.add([_i], _w, 'REPLACE')
_vg = ob_shirt.vertex_groups.new(name='Bone.003')
for _i, _w in zip([10, 45, 46, 47, 51, 59, 89, 90, 91, 92, 93, 94, 95, 96, 97, 98, 99, 100, 101, 102, 103, 104], [0.0, 0.0, 0.0, 0.0, 0.0, 0.0, 0.0, 0.0, 0.0, 0.0, 0.0, 0.0, 0.0, 0.0, 0.0, 0.0, 0.0, 0.0, 0.0, 0.0, 0.0, 0.0]): _vg.add([_i], _w, 'REPLACE')
_vg = ob_shirt.vertex_groups.new(name='Bone.004.L')
for _i, _w in zip([0, 1, 11, 14, 18, 20, 26, 27, 28, 29, 30, 31, 32, 33, 34, 36, 38, 39, 62, 68, 75, 78, 80, 83, 85, 86, 88, 90, 138, 139, 140, 141, 142, 143, 144, 145, 147, 148, 150, 151, 153, 154, 155, 156, 157, 158, 159, 160, 161, 162, 163, 164, 165, 166, 167, 168, 169, 170, 171, 172, 173, 174, 175, 176, 177], [0.0, 0.0, 0.0, 0.0, 0.0, 0.0, 0.0, 0.0, 0.0, 0.000826, 0.0, 0.0, 0.0, 0.0, 0.0, 0.0, 0.0, 0.0, 0.0, 0.0, 0.0, 0.0, 0.0, 0.0, 0.0, 0.0, 0.0, 0.0, 0.002758, 0.04358, 0.0001261, 0.01576, 0.0392, 2.337e-05, 0.0, 0.0002793, 0.0, 0.0, 0.0, 5.51e-06, 0.0, 0.313, 0.313, 0.3133, 0.3149, 0.3125, 0.3125, 0.3113, 0.3115, 7.115e-05, 4.564e-05, 0.04676, 0.04711, 1.316e-08, 0.0001514, 0.0532, 0.04915, 0.002911, 0.009999, 0.04698, 0.04331, 0.05213, 0.0488, 0.002639, 0.0004427]): _vg.add([_i], _w, 'REPLACE')
_vg = ob_shirt.vertex_groups.new(name='Bone.005.L')
_vg = ob_shirt.vertex_groups.new(name='Bone.006.L')
_vg = ob_shirt.vertex_groups.new(name='Bone.007.L')
for _i, _w in zip([0, 1, 2, 3, 4, 5, 6, 7, 8, 9, 10, 11, 12, 13, 14, 16, 17, 18, 19, 20, 21, 22, 23, 24, 25, 32, 34, 39, 42, 45, 46, 47, 49, 51, 54, 59, 65, 93, 94, 95, 96, 97, 98, 99, 100, 101, 102, 103, 104, 105, 106, 107, 108, 109, 110, 111, 112, 113, 114, 115, 116, 117, 118, 119, 120, 121, 138, 140, 141, 167, 169, 175, 176], [0.0, 0.0, 0.0, 7.617e-11, 0.0, 0.007755, 7.923e-06, 0.02329, 0.0, 0.0, 4.082e-09, 0.02543, 3.082e-05, 1.357e-06, 0.0, 0.0, 0.0, 0.0, 0.0, 0.0, 0.0001201, 1.0, 1.0, 0.9997, 1.0, 0.0, 0.0, 0.0, 0.0, 0.0, 0.0, 0.0, 0.0, 0.0, 0.0, 0.0, 0.0, 0.0, 0.0, 0.0, 0.0, 0.0, 0.0, 0.0, 0.0, 0.0, 0.0, 0.0, 0.0, 0.8739, 1.0, 1.0, 0.9997, 1.0, 1.0, 1.0, 1.0, 1.0, 1.0, 1.0, 1.0, 0.9955, 1.0, 1.0, 1.0, 0.9998, 0.0, 0.0, 0.0, 0.0, 0.0, 0.0, 0.0]): _vg.add([_i], _w, 'REPLACE')
_vg = ob_shirt.vertex_groups.new(name='Bone.008.L')
for _i, _w in zip([0, 1, 3, 4, 5, 6, 7, 9, 10, 11, 12, 13, 14, 15, 17, 18, 19, 20, 22, 23, 24, 25, 26, 27, 28, 32, 33, 34, 38, 39, 41, 42, 44, 45, 48, 49, 51, 59, 64, 65, 67, 68, 88, 93, 94, 95, 96, 97, 98, 99, 100, 105, 106, 107, 108, 109, 110, 111, 112, 113, 114, 115, 116, 117, 118, 119, 120, 121, 169, 175], [0.0, 0.0, 0.0, 0.0, 0.0, 0.0, 0.0, 0.0, 0.0, 0.0, 0.0, 0.0, 0.0, 0.0, 0.0, 0.0, 0.0, 0.0, 0.0, 0.0, 0.0, 0.0, 0.0, 0.0, 0.0, 0.0, 0.0, 0.0, 0.0, 0.0, 0.0, 0.0, 0.0, 0.0, 0.0, 0.0, 0.0, 0.0, 0.0, 0.0, 0.0, 0.0, 0.0, 0.0, 0.0, 0.0, 0.0, 0.0, 0.0, 0.0, 0.0, 0.0, 0.0, 0.0, 0.0, 0.0, 0.0, 0.0, 0.0, 0.0, 0.0, 0.0, 0.0, 0.0, 0.0, 0.0, 0.0, 0.0, 0.001498, 0.001103]): _vg.add([_i], _w, 'REPLACE')
_vg = ob_shirt.vertex_groups.new(name='Bone.009.L')
_vg = ob_shirt.vertex_groups.new(name='Bone.004.R')
for _i, _w in zip([28, 29, 31, 35, 66, 74, 75, 77, 78, 79, 80, 81, 82, 83, 85, 154, 155, 156, 157, 158, 159, 160, 161], [0.0, 0.0, 0.0, 0.0, 0.0, 0.0, 0.0, 0.0, 0.0, 0.02413, 0.0, 0.0, 0.0, 0.0, 0.0, 0.2272, 0.2272, 0.2262, 0.2263, 0.2276, 0.2277, 0.228, 0.2293]): _vg.add([_i], _w, 'REPLACE')
_vg = ob_shirt.vertex_groups.new(name='Bone.005.R')
_vg = ob_shirt.vertex_groups.new(name='Bone.006.R')
_vg = ob_shirt.vertex_groups.new(name='Bone.007.R')
for _i, _w in zip([11, 17, 35, 38, 41, 42, 44, 45, 46, 47, 48, 49, 50, 51, 53, 54, 55, 56, 57, 58, 59, 60, 61, 62, 64, 65, 66, 67, 68, 69, 70, 71, 72, 73, 85, 88, 90, 92, 97, 98, 99, 100, 101, 102, 103, 104, 122, 123, 124, 125, 126, 127, 128, 129, 130, 131, 132, 133, 134, 135, 136, 137, 162, 163, 164, 165, 166, 167, 168, 169, 170, 171, 172, 173, 174, 175, 176, 177], [0.0, 0.0, 0.0, 0.0, 0.0, 0.0, 0.001365, 0.0, 0.0, 0.0, 0.0, 0.0, 0.002869, 0.0, 2.898e-07, 0.0, 0.2523, 0.0, 0.0, 2.569e-08, 0.0, 2.263e-05, 0.0, 0.0, 0.0, 0.0, 0.0, 0.0, 0.0, 0.02136, 1.0, 1.0, 1.0, 1.0, 0.0, 0.0, 0.0, 0.0, 0.0, 0.0, 0.0, 0.0, 0.0, 0.0, 0.0, 0.0, 1.0, 1.0, 1.0, 1.0, 1.0, 1.0, 1.0, 1.0, 1.0, 1.0, 1.0, 1.0, 1.0, 1.0, 1.0, 1.0, 0.03144, 0.03727, 0.0329, 0.04145, 0.02887, 0.03119, 0.02986, 0.0327, 0.03076, 0.03823, 0.04101, 0.03261, 0.02937, 0.03207, 0.03113, 0.02793]): _vg.add([_i], _w, 'REPLACE')
_vg = ob_shirt.vertex_groups.new(name='Bone.008.R')
for _i, _w in zip([122, 123, 124, 125, 126, 127, 128, 129, 130, 131, 132, 133, 134, 135, 136, 137], [0.0, 0.0, 0.0, 0.0, 0.0, 0.0, 0.0, 0.0, 0.0, 0.0, 0.0, 0.0, 0.0, 0.0, 0.0, 0.0]): _vg.add([_i], _w, 'REPLACE')
_vg = ob_shirt.vertex_groups.new(name='Bone.009.R')
for _i, _w in zip([162, 163, 164, 165, 166, 167, 168, 169, 170, 171, 172, 173, 174, 175, 176, 177], [0.003988, 0.003147, 0.007223, 0.003585, 0.0009313, 0.000741, 0.001853, 0.00142, 0.003962, 0.003336, 0.003631, 0.00669, 0.001349, 0.001202, 0.0007516, 0.0002774]): _vg.add([_i], _w, 'REPLACE')
_m = ob_shirt.modifiers.new('Armature', 'ARMATURE')
_m.object = ob_armature

# ---- collection membership
scene.collection.objects.link(ob_armature)
col_collection_1.objects.link(ob_base)
col_collection_1.objects.link(ob_boots)
col_collection_1.objects.link(ob_pants)
col_collection_1.objects.link(ob_shirt)

# ---- scene / render settings (as saved in the file)
scene.frame_start = 1; scene.frame_end = 60; scene.frame_set(38)
scene.render.engine = 'BLENDER_EEVEE_NEXT'
scene.render.resolution_percentage = 50
scene.render.fps = 60
scene.render.dither_intensity = 0.0
scene.cycles.use_denoising = False
scene.cycles.samples = 128
scene.cycles.sampling_pattern = 'TABULATED_SOBOL'
scene.cycles.use_adaptive_sampling = False
scene.cycles.use_light_tree = False
scene.cycles.blur_glossy = 0.0
scene.cycles.sample_clamp_indirect = 0.0
scene.view_settings.view_transform = 'Standard'
bpy.context.view_layer.update()

# ---- added for rendering (the .blend has no active camera and no usable light): camera, sun
cam_auto = bpy.data.cameras.new('AutoCamera')
cam_auto.lens = 50.0
cam_auto.sensor_width = 36.0
cam_auto.clip_end = 1000.0
ob_auto_camera = bpy.data.objects.new('AutoCamera', cam_auto)
scene.collection.objects.link(ob_auto_camera)
ob_auto_camera.location = (6.31787, -7.92985, 7.85843)
ob_auto_camera.rotation_euler = (1.09748, -7.21219e-08, 0.694738)
scene.camera = ob_auto_camera
light_auto_sun = bpy.data.lights.new('AutoSun', 'SUN')
light_auto_sun.energy = 3.0
light_auto_sun.angle = 0.0523599
ob_auto_sun = bpy.data.objects.new('AutoSun', light_auto_sun)
scene.collection.objects.link(ob_auto_sun)
ob_auto_sun.rotation_euler = (0.872665, 0.174533, 0.523599)
bpy.context.view_layer.update()
